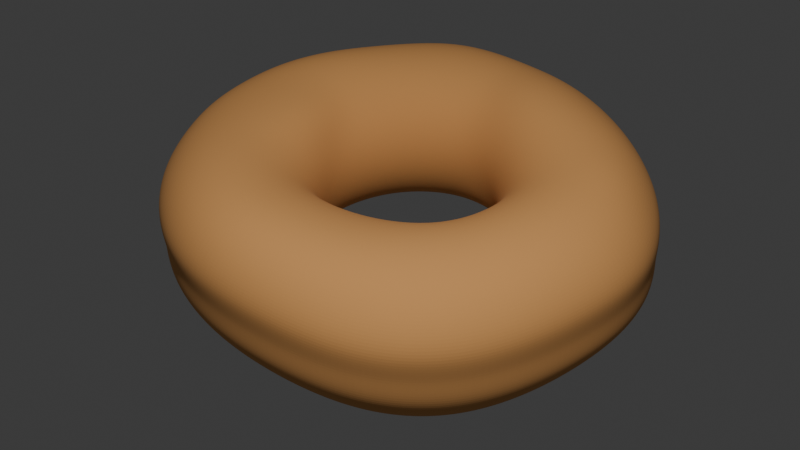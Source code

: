 # Source: beginning_of_the_obligatory_donut.blend  (saved by Blender 4.2.66; exported with 4.5.12 LTS)
import bpy
from mathutils import Matrix  # noqa: F401  (used for matrix-valued properties, if any)

bpy.ops.wm.read_factory_settings(use_empty=True)
scene = bpy.context.scene
scene.name = 'Scene'

# ---- collections
col_collection = bpy.data.collections.new('Collection'); scene.collection.children.link(col_collection)

# ---- materials (node trees are filled in below, after node groups)
mat_material_001 = bpy.data.materials.new('Material.001')
mat_material_001.preview_render_type = 'CLOTH'

# ---- material node trees
mat_material_001.use_nodes = True; mat_material_001.node_tree.nodes.clear()
_N = mat_material_001.node_tree.nodes; _L = mat_material_001.node_tree.links
n0 = _N.new('ShaderNodeBsdfPrincipled'); n0.name = 'Principled BSDF'; n0.location = (10, 300)
n0.inputs[0].default_value = (0.8015, 0.3848, 0.1234, 1.0)
n0.inputs[2].default_value = 1.0
n1 = _N.new('ShaderNodeOutputMaterial'); n1.name = 'Material Output'; n1.location = (300, 300)
_L.new(n0.outputs[0], n1.inputs[0])
n1.is_active_output = True

# ---- world
world_world = bpy.data.worlds.new('World'); scene.world = world_world
world_world.use_nodes = True; world_world.node_tree.nodes.clear()
_N = world_world.node_tree.nodes; _L = world_world.node_tree.links
n0 = _N.new('ShaderNodeOutputWorld'); n0.name = 'World Output'; n0.location = (300, 300)
n1 = _N.new('ShaderNodeBackground'); n1.name = 'Background'; n1.location = (10, 300)
n1.inputs[0].default_value = (0.05088, 0.05088, 0.05088, 1.0)
_L.new(n1.outputs[0], n0.inputs[0])
n0.is_active_output = True
world_world.color = (0.05088, 0.05088, 0.05088)
world_world.sun_shadow_jitter_overblur = 0.0

# ---- cameras
cam_camera = bpy.data.cameras.new('Camera')
cam_camera.clip_end = 100.0
cam_camera.ortho_scale = 7.314

# ---- lights
light_light = bpy.data.lights.new('Light', 'POINT')
light_light.energy = 1000.0
light_light.shadow_soft_size = 0.1

# ---- meshes
me_torus = bpy.data.meshes.new('Torus')
me_torus.from_pydata([(1.538, 0.03098, -0.05491), (1.571, 0.03085, 0.107), (1.504, 0.03009, 0.2517), (1.391, 0.02884, 0.3671), (1.244, 0.02664, 0.444), (1.072, 0.02367, 0.4724), (0.8701, 0.01749, 0.44), (0.6863, 0.01357, 0.358), (0.5576, 0.0079, 0.2433), (0.4934, 0.001873, 0.1053), (0.4881, -0.0001222, -0.0504), (0.5287, 0.004192, -0.2151), (0.6012, 0.0135, -0.3747), (0.7038, 0.02434, -0.5108), (0.8479, 0.03429, -0.6007), (1.011, 0.04191, -0.6335), (1.178, 0.04541, -0.6044), (1.332, 0.04438, -0.5176), (1.459, 0.04027, -0.3855), (1.546, 0.03562, -0.2258), (1.513, 0.3611, -0.06877), (1.548, 0.3663, 0.09304), (1.483, 0.3505, 0.2387), (1.368, 0.3249, 0.3562), (1.218, 0.2911, 0.4355), (1.049, 0.2521, 0.4687), (0.8706, 0.2115, 0.4489), (0.6928, 0.173, 0.3728), (0.5631, 0.1433, 0.2584), (0.4943, 0.1228, 0.1178), (0.4816, 0.1158, -0.04127), (0.5121, 0.125, -0.2096), (0.5732, 0.149, -0.3731), (0.6775, 0.1836, -0.5099), (0.8196, 0.2259, -0.6033), (0.9814, 0.2703, -0.6412), (1.147, 0.31, -0.6165), (1.301, 0.3404, -0.532), (1.429, 0.3603, -0.4004), (1.518, 0.3707, -0.2404), (1.393, 0.6766, -0.06715), (1.424, 0.6866, 0.09449), (1.364, 0.6557, 0.2412), (1.259, 0.6068, 0.359), (1.121, 0.5436, 0.4379), (0.9661, 0.4717, 0.4704), (0.8093, 0.3982, 0.4532), (0.6627, 0.3299, 0.3862), (0.5408, 0.2739, 0.2739), (0.4701, 0.238, 0.1312), (0.4489, 0.2259, -0.03141), (0.4652, 0.2396, -0.2028), (0.5182, 0.2767, -0.3657), (0.6195, 0.3336, -0.4993), (0.7523, 0.4055, -0.5904), (0.9026, 0.4837, -0.6283), (1.056, 0.558, -0.6058), (1.199, 0.6191, -0.5232), (1.317, 0.6634, -0.394), (1.398, 0.6899, -0.2365), (1.197, 0.9585, -0.04609), (1.222, 0.9734, 0.116), (1.169, 0.9292, 0.2613), (1.08, 0.8593, 0.3764), (0.9645, 0.7696, 0.4517), (0.833, 0.6682, 0.4805), (0.6994, 0.5651, 0.4603), (0.5768, 0.4701, 0.393), (0.4768, 0.3929, 0.2839), (0.4115, 0.3418, 0.1416), (0.3846, 0.3247, -0.02321), (0.3925, 0.3419, -0.1951), (0.4437, 0.3907, -0.3533), (0.5325, 0.4666, -0.4811), (0.6493, 0.563, -0.5655), (0.7817, 0.6688, -0.5968), (0.9154, 0.772, -0.5706), (1.037, 0.8617, -0.4905), (1.137, 0.9309, -0.3672), (1.204, 0.9741, -0.2139), (0.9582, 1.196, -0.01695), (0.9752, 1.217, 0.1419), (0.9317, 1.162, 0.283), (0.8611, 1.074, 0.394), (0.7697, 0.9609, 0.4657), (0.6658, 0.8329, 0.4919), (0.5596, 0.7032, 0.47), (0.4612, 0.5848, 0.401), (0.3799, 0.4901, 0.2897), (0.3238, 0.4286, 0.1458), (0.2991, 0.4065, -0.01767), (0.3077, 0.4264, -0.1859), (0.3504, 0.4856, -0.3397), (0.4236, 0.5781, -0.4623), (0.5202, 0.6947, -0.5405), (0.6297, 0.8232, -0.5663), (0.7399, 0.9505, -0.5372), (0.839, 1.064, -0.4554), (0.9171, 1.153, -0.3315), (0.9678, 1.211, -0.1803), (0.7029, 1.383, -0.005964), (0.713, 1.409, 0.1495), (0.6785, 1.344, 0.29), (0.6246, 1.238, 0.4022), (0.5564, 1.104, 0.4751), (0.4799, 0.9552, 0.5012), (0.402, 0.8062, 0.4776), (0.3295, 0.6717, 0.4059), (0.269, 0.5642, 0.2929), (0.2263, 0.4941, 0.1488), (0.2058, 0.4687, -0.01377), (0.2106, 0.4902, -0.1785), (0.2411, 0.5568, -0.3286), (0.2954, 0.6619, -0.4477), (0.3682, 0.7943, -0.5226), (0.4515, 0.9407, -0.5449), (0.5359, 1.087, -0.5125), (0.6122, 1.219, -0.4305), (0.6723, 1.326, -0.3094), (0.7107, 1.397, -0.163), (0.4189, 1.494, -0.003471), (0.4247, 1.518, 0.1543), (0.4023, 1.445, 0.2975), (0.3637, 1.324, 0.4159), (0.3233, 1.182, 0.4871), (0.281, 1.029, 0.5075), (0.2327, 0.8692, 0.4825), (0.1872, 0.7256, 0.4094), (0.1483, 0.6111, 0.295), (0.1194, 0.5363, 0.1503), (0.1039, 0.508, -0.01046), (0.1041, 0.5302, -0.173), (0.121, 0.6011, -0.3206), (0.1538, 0.7135, -0.437), (0.1993, 0.8559, -0.5096), (0.2526, 1.014, -0.5309), (0.3073, 1.172, -0.4997), (0.3574, 1.317, -0.4216), (0.3971, 1.434, -0.3057), (0.4225, 1.512, -0.1617), (0.1129, 1.521, 0.001132), (0.1117, 1.54, 0.1639), (0.08839, 1.445, 0.3244), (0.06648, 1.315, 0.45), (0.06516, 1.185, 0.5104), (0.06675, 1.045, 0.5175), (0.05322, 0.8832, 0.4903), (0.03713, 0.7358, 0.4168), (0.02149, 0.6222, 0.3003), (0.007607, 0.5508, 0.1531), (-0.002723, 0.5234, -0.008271), (-0.008674, 0.5457, -0.1684), (-0.004442, 0.6179, -0.3155), (0.005502, 0.7327, -0.431), (0.02187, 0.8788, -0.5043), (0.04254, 1.042, -0.5283), (0.0646, 1.205, -0.5004), (0.08507, 1.352, -0.4237), (0.1014, 1.469, -0.3062), (0.112, 1.543, -0.1596), (-0.201, 1.474, 0.009013), (-0.2037, 1.494, 0.1709), (-0.198, 1.418, 0.3184), (-0.1875, 1.303, 0.4345), (-0.1669, 1.164, 0.5038), (-0.1463, 1.003, 0.5286), (-0.1282, 0.8412, 0.5042), (-0.1139, 0.7013, 0.4288), (-0.1056, 0.5973, 0.3093), (-0.1042, 0.5347, 0.1589), (-0.115, 0.513, -0.0006457), (-0.1296, 0.5349, -0.1578), (-0.1344, 0.6068, -0.3091), (-0.1429, 0.72, -0.4284), (-0.1564, 0.8625, -0.5022), (-0.1694, 1.02, -0.5263), (-0.1815, 1.177, -0.4979), (-0.192, 1.318, -0.4203), (-0.2005, 1.428, -0.3014), (-0.2061, 1.498, -0.1533), (-0.5046, 1.363, 0.02212), (-0.5117, 1.381, 0.1847), (-0.4884, 1.314, 0.3284), (-0.4522, 1.204, 0.4432), (-0.4063, 1.059, 0.5195), (-0.3551, 0.9029, 0.547), (-0.3039, 0.757, 0.52), (-0.2597, 0.6345, 0.4412), (-0.228, 0.5456, 0.3184), (-0.2123, 0.494, 0.1658), (-0.2252, 0.4779, 0.01015), (-0.2486, 0.4996, -0.1443), (-0.2638, 0.5677, -0.2977), (-0.2859, 0.6748, -0.4229), (-0.3276, 0.8072, -0.4964), (-0.3735, 0.953, -0.5196), (-0.419, 1.097, -0.49), (-0.4603, 1.225, -0.4108), (-0.4934, 1.324, -0.2904), (-0.5141, 1.387, -0.1408), (-0.7851, 1.216, 0.03124), (-0.7989, 1.237, 0.1897), (-0.7652, 1.164, 0.3355), (-0.7092, 1.042, 0.4577), (-0.6352, 0.8961, 0.5394), (-0.5517, 0.7562, 0.5665), (-0.4685, 0.6384, 0.5349), (-0.3953, 0.5475, 0.4495), (-0.341, 0.4773, 0.324), (-0.312, 0.436, 0.171), (-0.3236, 0.4246, 0.01671), (-0.354, 0.4452, -0.1361), (-0.3808, 0.5067, -0.2898), (-0.4199, 0.6028, -0.4159), (-0.4855, 0.7202, -0.4883), (-0.5607, 0.8484, -0.509), (-0.6373, 0.9747, -0.4777), (-0.7066, 1.087, -0.3974), (-0.7611, 1.175, -0.2762), (-0.7964, 1.232, -0.1276), (-1.029, 1.04, 0.03317), (-1.049, 1.057, 0.1893), (-1.006, 0.9886, 0.3349), (-0.9318, 0.8713, 0.4594), (-0.8342, 0.7377, 0.5425), (-0.7236, 0.6202, 0.5681), (-0.613, 0.5256, 0.5352), (-0.5152, 0.4539, 0.4496), (-0.4411, 0.3994, 0.3241), (-0.3993, 0.3666, 0.1711), (-0.4039, 0.3583, 0.01527), (-0.4361, 0.3763, -0.1388), (-0.4766, 0.429, -0.2902), (-0.5375, 0.5106, -0.4123), (-0.628, 0.6097, -0.4817), (-0.7292, 0.7171, -0.5002), (-0.8354, 0.8335, -0.4728), (-0.9287, 0.9324, -0.3947), (-0.9954, 0.999, -0.2695), (-1.042, 1.047, -0.121), (-1.223, 0.8139, 0.03487), (-1.244, 0.8327, 0.1885), (-1.19, 0.7858, 0.3293), (-1.102, 0.7037, 0.4457), (-0.9884, 0.6022, 0.5238), (-0.8593, 0.5048, 0.5505), (-0.7296, 0.4237, 0.5214), (-0.614, 0.3614, 0.4404), (-0.5253, 0.3141, 0.3189), (-0.4724, 0.2877, 0.168), (-0.4659, 0.2811, 0.008561), (-0.4973, 0.2954, -0.1477), (-0.5515, 0.3378, -0.296), (-0.6369, 0.4017, -0.4109), (-0.7487, 0.4787, -0.4786), (-0.8763, 0.5724, -0.502), (-1.011, 0.6773, -0.4848), (-1.115, 0.7447, -0.4122), (-1.18, 0.7778, -0.2826), (-1.234, 0.814, -0.1222), (-1.371, 0.5579, 0.02767), (-1.393, 0.5662, 0.1849), (-1.334, 0.5369, 0.3266), (-1.237, 0.4906, 0.4394), (-1.111, 0.4309, 0.5114), (-0.9662, 0.3672, 0.5342), (-0.8189, 0.3075, 0.5053), (-0.6878, 0.2568, 0.4282), (-0.5888, 0.2191, 0.3111), (-0.5279, 0.1988, 0.1636), (-0.5125, 0.1927, 0.002433), (-0.5427, 0.2038, -0.1562), (-0.61, 0.2334, -0.3003), (-0.7132, 0.2771, -0.4113), (-0.8409, 0.3302, -0.4794), (-0.9796, 0.3883, -0.4983), (-1.123, 0.4587, -0.4738), (-1.248, 0.5171, -0.3993), (-1.337, 0.5459, -0.2755), (-1.394, 0.5659, -0.128), (-1.483, 0.28, 0.01779), (-1.516, 0.2743, 0.1845), (-1.457, 0.2504, 0.3345), (-1.354, 0.2226, 0.4507), (-1.213, 0.1956, 0.5198), (-1.046, 0.1706, 0.5378), (-0.8768, 0.1478, 0.5045), (-0.7303, 0.1264, 0.424), (-0.6234, 0.1085, 0.3046), (-0.5608, 0.09627, 0.1592), (-0.5431, 0.09322, -0.0004253), (-0.574, 0.101, -0.1596), (-0.6492, 0.118, -0.3021), (-0.7614, 0.1412, -0.4136), (-0.8996, 0.1691, -0.4832), (-1.05, 0.1996, -0.5045), (-1.198, 0.2298, -0.476), (-1.33, 0.2571, -0.4013), (-1.433, 0.2789, -0.2879), (-1.5, 0.291, -0.1446), (-1.533, -0.01663, 0.01081), (-1.569, -0.03175, 0.1828), (-1.51, -0.04551, 0.3373), (-1.404, -0.05228, 0.4553), (-1.25, -0.04919, 0.5243), (-1.067, -0.04082, 0.5416), (-0.8855, -0.03157, 0.5064), (-0.7349, -0.02318, 0.4225), (-0.6281, -0.01784, 0.3012), (-0.5678, -0.01578, 0.1554), (-0.5505, -0.0133, -0.003524), (-0.5824, -0.009575, -0.162), (-0.6607, -0.005351, -0.3045), (-0.7776, -0.00216, -0.4167), (-0.9213, -0.000516, -0.488), (-1.078, 0.0004192, -0.5122), (-1.233, 0.001141, -0.4875), (-1.369, 0.003253, -0.4251), (-1.473, 0.004636, -0.3234), (-1.547, -0.0039, -0.1626), (-1.494, -0.3076, -0.01241), (-1.523, -0.3291, 0.1683), (-1.457, -0.3323, 0.3261), (-1.347, -0.3224, 0.4493), (-1.193, -0.2973, 0.5241), (-1.016, -0.2594, 0.5423), (-0.8438, -0.2158, 0.5041), (-0.705, -0.1757, 0.4168), (-0.6064, -0.1481, 0.2961), (-0.5497, -0.1313, 0.1516), (-0.5336, -0.1233, -0.006403), (-0.5651, -0.1239, -0.1643), (-0.6427, -0.1334, -0.3065), (-0.759, -0.1513, -0.4191), (-0.9027, -0.176, -0.4918), (-1.06, -0.2046, -0.5185), (-1.21, -0.2322, -0.5088), (-1.312, -0.2603, -0.4686), (-1.411, -0.2783, -0.3949), (-1.503, -0.2868, -0.26), (-1.375, -0.6134, -0.000775), (-1.383, -0.6437, 0.1735), (-1.31, -0.6376, 0.3329), (-1.203, -0.6079, 0.4556), (-1.068, -0.5542, 0.5275), (-0.9173, -0.482, 0.5419), (-0.7706, -0.403, 0.5006), (-0.6493, -0.3308, 0.4123), (-0.5622, -0.2781, 0.2916), (-0.5087, -0.246, 0.148), (-0.4926, -0.2323, -0.008965), (-0.522, -0.2372, -0.1665), (-0.5952, -0.2609, -0.3083), (-0.7051, -0.3008, -0.4207), (-0.8407, -0.3525, -0.4941), (-0.9875, -0.4109, -0.521), (-1.131, -0.4709, -0.4977), (-1.255, -0.5253, -0.4338), (-1.35, -0.5699, -0.329), (-1.408, -0.6072, -0.1701), (-1.195, -0.916, 0.01319), (-1.191, -0.9622, 0.1913), (-1.111, -0.9543, 0.3517), (-1.008, -0.9085, 0.4721), (-0.8975, -0.821, 0.5356), (-0.7855, -0.7053, 0.5413), (-0.6768, -0.5817, 0.4956), (-0.5777, -0.4752, 0.4078), (-0.4966, -0.4005, 0.2883), (-0.4441, -0.3551, 0.1461), (-0.4291, -0.3353, -0.0114), (-0.4549, -0.3441, -0.1691), (-0.5193, -0.3807, -0.3111), (-0.616, -0.4413, -0.4235), (-0.735, -0.5201, -0.4952), (-0.8636, -0.6093, -0.5194), (-0.9886, -0.7003, -0.4941), (-1.098, -0.784, -0.4217), (-1.181, -0.853, -0.3083), (-1.228, -0.9076, -0.1587), (-0.9557, -1.182, 0.009197), (-0.9395, -1.242, 0.1835), (-0.8667, -1.228, 0.3402), (-0.7812, -1.163, 0.4591), (-0.6996, -1.044, 0.5226), (-0.6253, -0.8824, 0.5288), (-0.5528, -0.7164, 0.4847), (-0.4822, -0.5863, 0.397), (-0.4126, -0.4977, 0.2814), (-0.3605, -0.4477, 0.1433), (-0.3453, -0.4261, -0.01346), (-0.3662, -0.4381, -0.1718), (-0.4183, -0.4862, -0.3141), (-0.4964, -0.5658, -0.426), (-0.5924, -0.6692, -0.4964), (-0.6965, -0.7862, -0.5187), (-0.798, -0.9052, -0.491), (-0.8871, -1.014, -0.4167), (-0.9554, -1.103, -0.3036), (-0.9923, -1.168, -0.159), (-0.6832, -1.391, -0.001509), (-0.6668, -1.448, 0.161), (-0.6078, -1.418, 0.3101), (-0.5444, -1.334, 0.4257), (-0.4934, -1.181, 0.4929), (-0.4444, -0.9689, 0.5153), (-0.3962, -0.7746, 0.4839), (-0.3522, -0.6452, 0.3976), (-0.3075, -0.567, 0.2765), (-0.2639, -0.5171, 0.1384), (-0.2464, -0.4978, -0.01609), (-0.261, -0.5134, -0.1745), (-0.2984, -0.5709, -0.3172), (-0.3541, -0.666, -0.4298), (-0.4216, -0.7909, -0.5019), (-0.4954, -0.9318, -0.5252), (-0.5694, -1.073, -0.4968), (-0.6365, -1.201, -0.4199), (-0.6885, -1.305, -0.3041), (-0.7122, -1.385, -0.1606), (-0.399, -1.525, -0.009655), (-0.3861, -1.574, 0.1501), (-0.3482, -1.527, 0.294), (-0.3109, -1.426, 0.4052), (-0.2841, -1.255, 0.4737), (-0.2567, -1.025, 0.5042), (-0.2261, -0.815, 0.4843), (-0.2046, -0.6843, 0.401), (-0.183, -0.6106, 0.2756), (-0.1542, -0.5647, 0.1342), (-0.1372, -0.5462, -0.0189), (-0.1456, -0.5651, -0.1775), (-0.1667, -0.6293, -0.3211), (-0.196, -0.7383, -0.4376), (-0.2308, -0.8814, -0.5147), (-0.27, -1.042, -0.543), (-0.3128, -1.201, -0.5173), (-0.3564, -1.341, -0.4395), (-0.3941, -1.451, -0.3194), (-0.4156, -1.527, -0.171), (-0.1017, -1.58, -0.01955), (-0.0985, -1.616, 0.1383), (-0.0852, -1.556, 0.281), (-0.07197, -1.446, 0.393), (-0.06566, -1.281, 0.4615), (-0.05534, -1.067, 0.4917), (-0.04547, -0.8658, 0.4729), (-0.04437, -0.7259, 0.395), (-0.04195, -0.6417, 0.2731), (-0.02641, -0.5882, 0.1336), (-0.01738, -0.57, -0.01983), (-0.02461, -0.5907, -0.1798), (-0.03066, -0.6583, -0.3253), (-0.03443, -0.7735, -0.4445), (-0.03842, -0.9247, -0.5253), (-0.04471, -1.094, -0.5577), (-0.05525, -1.263, -0.5349), (-0.07122, -1.409, -0.4566), (-0.08818, -1.523, -0.3336), (-0.1007, -1.598, -0.1822), (0.2082, -1.569, -0.02328), (0.2162, -1.601, 0.1348), (0.2154, -1.534, 0.2779), (0.2117, -1.421, 0.3918), (0.1986, -1.269, 0.4626), (0.1765, -1.089, 0.4851), (0.1543, -0.9069, 0.462), (0.128, -0.7573, 0.3875), (0.1085, -0.6522, 0.2719), (0.1063, -0.5874, 0.1346), (0.1067, -0.5662, -0.0196), (0.09997, -0.5882, -0.1813), (0.1015, -0.6547, -0.3293), (0.1203, -0.7669, -0.4478), (0.1436, -0.9145, -0.5275), (0.1678, -1.08, -0.5588), (0.188, -1.245, -0.5349), (0.2013, -1.392, -0.457), (0.2084, -1.507, -0.3352), (0.2119, -1.584, -0.1851), (0.5198, -1.48, -0.02139), (0.54, -1.508, 0.1387), (0.5319, -1.444, 0.2835), (0.5109, -1.337, 0.3984), (0.4768, -1.201, 0.4724), (0.4292, -1.046, 0.4975), (0.3693, -0.8868, 0.4698), (0.2988, -0.7397, 0.3893), (0.2448, -0.6286, 0.2713), (0.2203, -0.5617, 0.1312), (0.2165, -0.5367, -0.0245), (0.221, -0.5565, -0.1851), (0.2309, -0.6206, -0.335), (0.2655, -0.7224, -0.4526), (0.3141, -0.8575, -0.5273), (0.3661, -1.01, -0.5521), (0.4155, -1.164, -0.5248), (0.4582, -1.303, -0.4479), (0.4929, -1.416, -0.3293), (0.5196, -1.493, -0.1829), (0.8144, -1.324, -0.01324), (0.8453, -1.348, 0.1482), (0.8287, -1.289, 0.2935), (0.7893, -1.193, 0.4084), (0.728, -1.072, 0.4817), (0.648, -0.9367, 0.506), (0.5477, -0.7985, 0.4745), (0.4323, -0.6707, 0.386), (0.3488, -0.5706, 0.2638), (0.3079, -0.5073, 0.1207), (0.3047, -0.4841, -0.0342), (0.3239, -0.5016, -0.1922), (0.3514, -0.5586, -0.3415), (0.3996, -0.6486, -0.4613), (0.4732, -0.7663, -0.5343), (0.5529, -0.9015, -0.555), (0.6322, -1.04, -0.5226), (0.7052, -1.167, -0.442), (0.7667, -1.27, -0.3227), (0.8125, -1.338, -0.1757), (1.064, -1.116, -0.003802), (1.102, -1.135, 0.1578), (1.076, -1.083, 0.3025), (1.019, -1.003, 0.4166), (0.9328, -0.9009, 0.4888), (0.8205, -0.7878, 0.5105), (0.6691, -0.6714, 0.4679), (0.5227, -0.5646, 0.3741), (0.4203, -0.4824, 0.2499), (0.3726, -0.4308, 0.108), (0.3723, -0.4122, -0.04478), (0.403, -0.4269, -0.2009), (0.4512, -0.4739, -0.3482), (0.5151, -0.549, -0.4701), (0.6102, -0.6466, -0.545), (0.717, -0.7594, -0.5657), (0.8227, -0.8764, -0.5312), (0.92, -0.9844, -0.4464), (1.002, -1.072, -0.3211), (1.063, -1.129, -0.1684), (1.251, -0.8695, -0.004748), (1.289, -0.8831, 0.1595), (1.251, -0.8423, 0.3046), (1.177, -0.7787, 0.4179), (1.072, -0.6992, 0.4894), (0.9294, -0.6114, 0.5062), (0.7468, -0.5201, 0.457), (0.5828, -0.4378, 0.3609), (0.4691, -0.3763, 0.2373), (0.4192, -0.3384, 0.09806), (0.4218, -0.3251, -0.05258), (0.4605, -0.3364, -0.2078), (0.5238, -0.3712, -0.3553), (0.6051, -0.428, -0.4781), (0.7167, -0.5025, -0.5551), (0.8452, -0.5892, -0.5771), (0.9733, -0.6795, -0.5429), (1.089, -0.7644, -0.4569), (1.185, -0.8336, -0.3289), (1.253, -0.879, -0.1729), (1.38, -0.5951, -0.01566), (1.416, -0.6028, 0.1476), (1.368, -0.5729, 0.2925), (1.282, -0.5274, 0.4059), (1.162, -0.4715, 0.477), (0.9991, -0.4119, 0.4919), (0.8004, -0.3503, 0.4432), (0.6263, -0.2956, 0.3501), (0.5053, -0.2565, 0.2297), (0.4533, -0.2339, 0.09423), (0.4561, -0.2262, -0.05566), (0.4996, -0.2323, -0.2136), (0.5722, -0.2527, -0.3642), (0.6668, -0.2875, -0.4902), (0.7923, -0.336, -0.5706), (0.9371, -0.3954, -0.5932), (1.081, -0.4594, -0.5568), (1.211, -0.5202, -0.468), (1.316, -0.5695, -0.3392), (1.388, -0.6017, -0.1836), (1.479, -0.293, -0.03442), (1.512, -0.2962, 0.1263), (1.454, -0.2805, 0.2703), (1.355, -0.2568, 0.3847), (1.221, -0.228, 0.4587), (1.049, -0.1993, 0.4786), (0.8418, -0.1703, 0.4359), (0.6613, -0.144, 0.3488), (0.5363, -0.1269, 0.2325), (0.4783, -0.1188, 0.09687), (0.4782, -0.1161, -0.0554), (0.522, -0.1173, -0.2164), (0.5988, -0.1231, -0.3713), (0.7001, -0.135, -0.5025), (0.8371, -0.1554, -0.5878), (0.9937, -0.183, -0.6149), (1.151, -0.2152, -0.5803), (1.295, -0.2478, -0.4906), (1.412, -0.2756, -0.3592), (1.491, -0.2944, -0.2022)], [], [(0, 20, 21, 1), (1, 21, 22, 2), (2, 22, 23, 3), (3, 23, 24, 4), (4, 24, 25, 5), (5, 25, 26, 6), (6, 26, 27, 7), (7, 27, 28, 8), (8, 28, 29, 9), (9, 29, 30, 10), (10, 30, 31, 11), (11, 31, 32, 12), (12, 32, 33, 13), (13, 33, 34, 14), (14, 34, 35, 15), (15, 35, 36, 16), (16, 36, 37, 17), (17, 37, 38, 18), (18, 38, 39, 19), (19, 39, 20, 0), (20, 40, 41, 21), (21, 41, 42, 22), (22, 42, 43, 23), (23, 43, 44, 24), (24, 44, 45, 25), (25, 45, 46, 26), (26, 46, 47, 27), (27, 47, 48, 28), (28, 48, 49, 29), (29, 49, 50, 30), (30, 50, 51, 31), (31, 51, 52, 32), (32, 52, 53, 33), (33, 53, 54, 34), (34, 54, 55, 35), (35, 55, 56, 36), (36, 56, 57, 37), (37, 57, 58, 38), (38, 58, 59, 39), (39, 59, 40, 20), (40, 60, 61, 41), (41, 61, 62, 42), (42, 62, 63, 43), (43, 63, 64, 44), (44, 64, 65, 45), (45, 65, 66, 46), (46, 66, 67, 47), (47, 67, 68, 48), (48, 68, 69, 49), (49, 69, 70, 50), (50, 70, 71, 51), (51, 71, 72, 52), (52, 72, 73, 53), (53, 73, 74, 54), (54, 74, 75, 55), (55, 75, 76, 56), (56, 76, 77, 57), (57, 77, 78, 58), (58, 78, 79, 59), (59, 79, 60, 40), (60, 80, 81, 61), (61, 81, 82, 62), (62, 82, 83, 63), (63, 83, 84, 64), (64, 84, 85, 65), (65, 85, 86, 66), (66, 86, 87, 67), (67, 87, 88, 68), (68, 88, 89, 69), (69, 89, 90, 70), (70, 90, 91, 71), (71, 91, 92, 72), (72, 92, 93, 73), (73, 93, 94, 74), (74, 94, 95, 75), (75, 95, 96, 76), (76, 96, 97, 77), (77, 97, 98, 78), (78, 98, 99, 79), (79, 99, 80, 60), (80, 100, 101, 81), (81, 101, 102, 82), (82, 102, 103, 83), (83, 103, 104, 84), (84, 104, 105, 85), (85, 105, 106, 86), (86, 106, 107, 87), (87, 107, 108, 88), (88, 108, 109, 89), (89, 109, 110, 90), (90, 110, 111, 91), (91, 111, 112, 92), (92, 112, 113, 93), (93, 113, 114, 94), (94, 114, 115, 95), (95, 115, 116, 96), (96, 116, 117, 97), (97, 117, 118, 98), (98, 118, 119, 99), (99, 119, 100, 80), (100, 120, 121, 101), (101, 121, 122, 102), (102, 122, 123, 103), (103, 123, 124, 104), (104, 124, 125, 105), (105, 125, 126, 106), (106, 126, 127, 107), (107, 127, 128, 108), (108, 128, 129, 109), (109, 129, 130, 110), (110, 130, 131, 111), (111, 131, 132, 112), (112, 132, 133, 113), (113, 133, 134, 114), (114, 134, 135, 115), (115, 135, 136, 116), (116, 136, 137, 117), (117, 137, 138, 118), (118, 138, 139, 119), (119, 139, 120, 100), (120, 140, 141, 121), (121, 141, 142, 122), (122, 142, 143, 123), (123, 143, 144, 124), (124, 144, 145, 125), (125, 145, 146, 126), (126, 146, 147, 127), (127, 147, 148, 128), (128, 148, 149, 129), (129, 149, 150, 130), (130, 150, 151, 131), (131, 151, 152, 132), (132, 152, 153, 133), (133, 153, 154, 134), (134, 154, 155, 135), (135, 155, 156, 136), (136, 156, 157, 137), (137, 157, 158, 138), (138, 158, 159, 139), (139, 159, 140, 120), (140, 160, 161, 141), (141, 161, 162, 142), (142, 162, 163, 143), (143, 163, 164, 144), (144, 164, 165, 145), (145, 165, 166, 146), (146, 166, 167, 147), (147, 167, 168, 148), (148, 168, 169, 149), (149, 169, 170, 150), (150, 170, 171, 151), (151, 171, 172, 152), (152, 172, 173, 153), (153, 173, 174, 154), (154, 174, 175, 155), (155, 175, 176, 156), (156, 176, 177, 157), (157, 177, 178, 158), (158, 178, 179, 159), (159, 179, 160, 140), (160, 180, 181, 161), (161, 181, 182, 162), (162, 182, 183, 163), (163, 183, 184, 164), (164, 184, 185, 165), (165, 185, 186, 166), (166, 186, 187, 167), (167, 187, 188, 168), (168, 188, 189, 169), (169, 189, 190, 170), (170, 190, 191, 171), (171, 191, 192, 172), (172, 192, 193, 173), (173, 193, 194, 174), (174, 194, 195, 175), (175, 195, 196, 176), (176, 196, 197, 177), (177, 197, 198, 178), (178, 198, 199, 179), (179, 199, 180, 160), (180, 200, 201, 181), (181, 201, 202, 182), (182, 202, 203, 183), (183, 203, 204, 184), (184, 204, 205, 185), (185, 205, 206, 186), (186, 206, 207, 187), (187, 207, 208, 188), (188, 208, 209, 189), (189, 209, 210, 190), (190, 210, 211, 191), (191, 211, 212, 192), (192, 212, 213, 193), (193, 213, 214, 194), (194, 214, 215, 195), (195, 215, 216, 196), (196, 216, 217, 197), (197, 217, 218, 198), (198, 218, 219, 199), (199, 219, 200, 180), (200, 220, 221, 201), (201, 221, 222, 202), (202, 222, 223, 203), (203, 223, 224, 204), (204, 224, 225, 205), (205, 225, 226, 206), (206, 226, 227, 207), (207, 227, 228, 208), (208, 228, 229, 209), (209, 229, 230, 210), (210, 230, 231, 211), (211, 231, 232, 212), (212, 232, 233, 213), (213, 233, 234, 214), (214, 234, 235, 215), (215, 235, 236, 216), (216, 236, 237, 217), (217, 237, 238, 218), (218, 238, 239, 219), (219, 239, 220, 200), (220, 240, 241, 221), (221, 241, 242, 222), (222, 242, 243, 223), (223, 243, 244, 224), (224, 244, 245, 225), (225, 245, 246, 226), (226, 246, 247, 227), (227, 247, 248, 228), (228, 248, 249, 229), (229, 249, 250, 230), (230, 250, 251, 231), (231, 251, 252, 232), (232, 252, 253, 233), (233, 253, 254, 234), (234, 254, 255, 235), (235, 255, 256, 236), (236, 256, 257, 237), (237, 257, 258, 238), (238, 258, 259, 239), (239, 259, 240, 220), (240, 260, 261, 241), (241, 261, 262, 242), (242, 262, 263, 243), (243, 263, 264, 244), (244, 264, 265, 245), (245, 265, 266, 246), (246, 266, 267, 247), (247, 267, 268, 248), (248, 268, 269, 249), (249, 269, 270, 250), (250, 270, 271, 251), (251, 271, 272, 252), (252, 272, 273, 253), (253, 273, 274, 254), (254, 274, 275, 255), (255, 275, 276, 256), (256, 276, 277, 257), (257, 277, 278, 258), (258, 278, 279, 259), (259, 279, 260, 240), (260, 280, 281, 261), (261, 281, 282, 262), (262, 282, 283, 263), (263, 283, 284, 264), (264, 284, 285, 265), (265, 285, 286, 266), (266, 286, 287, 267), (267, 287, 288, 268), (268, 288, 289, 269), (269, 289, 290, 270), (270, 290, 291, 271), (271, 291, 292, 272), (272, 292, 293, 273), (273, 293, 294, 274), (274, 294, 295, 275), (275, 295, 296, 276), (276, 296, 297, 277), (277, 297, 298, 278), (278, 298, 299, 279), (279, 299, 280, 260), (280, 300, 301, 281), (281, 301, 302, 282), (282, 302, 303, 283), (283, 303, 304, 284), (284, 304, 305, 285), (285, 305, 306, 286), (286, 306, 307, 287), (287, 307, 308, 288), (288, 308, 309, 289), (289, 309, 310, 290), (290, 310, 311, 291), (291, 311, 312, 292), (292, 312, 313, 293), (293, 313, 314, 294), (294, 314, 315, 295), (295, 315, 316, 296), (296, 316, 317, 297), (297, 317, 318, 298), (298, 318, 319, 299), (299, 319, 300, 280), (300, 320, 321, 301), (301, 321, 322, 302), (302, 322, 323, 303), (303, 323, 324, 304), (304, 324, 325, 305), (305, 325, 326, 306), (306, 326, 327, 307), (307, 327, 328, 308), (308, 328, 329, 309), (309, 329, 330, 310), (310, 330, 331, 311), (311, 331, 332, 312), (312, 332, 333, 313), (313, 333, 334, 314), (314, 334, 335, 315), (315, 335, 336, 316), (316, 336, 337, 317), (317, 337, 338, 318), (318, 338, 339, 319), (319, 339, 320, 300), (320, 340, 341, 321), (321, 341, 342, 322), (322, 342, 343, 323), (323, 343, 344, 324), (324, 344, 345, 325), (325, 345, 346, 326), (326, 346, 347, 327), (327, 347, 348, 328), (328, 348, 349, 329), (329, 349, 350, 330), (330, 350, 351, 331), (331, 351, 352, 332), (332, 352, 353, 333), (333, 353, 354, 334), (334, 354, 355, 335), (335, 355, 356, 336), (336, 356, 357, 337), (337, 357, 358, 338), (338, 358, 359, 339), (339, 359, 340, 320), (340, 360, 361, 341), (341, 361, 362, 342), (342, 362, 363, 343), (343, 363, 364, 344), (344, 364, 365, 345), (345, 365, 366, 346), (346, 366, 367, 347), (347, 367, 368, 348), (348, 368, 369, 349), (349, 369, 370, 350), (350, 370, 371, 351), (351, 371, 372, 352), (352, 372, 373, 353), (353, 373, 374, 354), (354, 374, 375, 355), (355, 375, 376, 356), (356, 376, 377, 357), (357, 377, 378, 358), (358, 378, 379, 359), (359, 379, 360, 340), (360, 380, 381, 361), (361, 381, 382, 362), (362, 382, 383, 363), (363, 383, 384, 364), (364, 384, 385, 365), (365, 385, 386, 366), (366, 386, 387, 367), (367, 387, 388, 368), (368, 388, 389, 369), (369, 389, 390, 370), (370, 390, 391, 371), (371, 391, 392, 372), (372, 392, 393, 373), (373, 393, 394, 374), (374, 394, 395, 375), (375, 395, 396, 376), (376, 396, 397, 377), (377, 397, 398, 378), (378, 398, 399, 379), (379, 399, 380, 360), (380, 400, 401, 381), (381, 401, 402, 382), (382, 402, 403, 383), (383, 403, 404, 384), (384, 404, 405, 385), (385, 405, 406, 386), (386, 406, 407, 387), (387, 407, 408, 388), (388, 408, 409, 389), (389, 409, 410, 390), (390, 410, 411, 391), (391, 411, 412, 392), (392, 412, 413, 393), (393, 413, 414, 394), (394, 414, 415, 395), (395, 415, 416, 396), (396, 416, 417, 397), (397, 417, 418, 398), (398, 418, 419, 399), (399, 419, 400, 380), (400, 420, 421, 401), (401, 421, 422, 402), (402, 422, 423, 403), (403, 423, 424, 404), (404, 424, 425, 405), (405, 425, 426, 406), (406, 426, 427, 407), (407, 427, 428, 408), (408, 428, 429, 409), (409, 429, 430, 410), (410, 430, 431, 411), (411, 431, 432, 412), (412, 432, 433, 413), (413, 433, 434, 414), (414, 434, 435, 415), (415, 435, 436, 416), (416, 436, 437, 417), (417, 437, 438, 418), (418, 438, 439, 419), (419, 439, 420, 400), (420, 440, 441, 421), (421, 441, 442, 422), (422, 442, 443, 423), (423, 443, 444, 424), (424, 444, 445, 425), (425, 445, 446, 426), (426, 446, 447, 427), (427, 447, 448, 428), (428, 448, 449, 429), (429, 449, 450, 430), (430, 450, 451, 431), (431, 451, 452, 432), (432, 452, 453, 433), (433, 453, 454, 434), (434, 454, 455, 435), (435, 455, 456, 436), (436, 456, 457, 437), (437, 457, 458, 438), (438, 458, 459, 439), (439, 459, 440, 420), (440, 460, 461, 441), (441, 461, 462, 442), (442, 462, 463, 443), (443, 463, 464, 444), (444, 464, 465, 445), (445, 465, 466, 446), (446, 466, 467, 447), (447, 467, 468, 448), (448, 468, 469, 449), (449, 469, 470, 450), (450, 470, 471, 451), (451, 471, 472, 452), (452, 472, 473, 453), (453, 473, 474, 454), (454, 474, 475, 455), (455, 475, 476, 456), (456, 476, 477, 457), (457, 477, 478, 458), (458, 478, 479, 459), (459, 479, 460, 440), (460, 480, 481, 461), (461, 481, 482, 462), (462, 482, 483, 463), (463, 483, 484, 464), (464, 484, 485, 465), (465, 485, 486, 466), (466, 486, 487, 467), (467, 487, 488, 468), (468, 488, 489, 469), (469, 489, 490, 470), (470, 490, 491, 471), (471, 491, 492, 472), (472, 492, 493, 473), (473, 493, 494, 474), (474, 494, 495, 475), (475, 495, 496, 476), (476, 496, 497, 477), (477, 497, 498, 478), (478, 498, 499, 479), (479, 499, 480, 460), (480, 500, 501, 481), (481, 501, 502, 482), (482, 502, 503, 483), (483, 503, 504, 484), (484, 504, 505, 485), (485, 505, 506, 486), (486, 506, 507, 487), (487, 507, 508, 488), (488, 508, 509, 489), (489, 509, 510, 490), (490, 510, 511, 491), (491, 511, 512, 492), (492, 512, 513, 493), (493, 513, 514, 494), (494, 514, 515, 495), (495, 515, 516, 496), (496, 516, 517, 497), (497, 517, 518, 498), (498, 518, 519, 499), (499, 519, 500, 480), (500, 520, 521, 501), (501, 521, 522, 502), (502, 522, 523, 503), (503, 523, 524, 504), (504, 524, 525, 505), (505, 525, 526, 506), (506, 526, 527, 507), (507, 527, 528, 508), (508, 528, 529, 509), (509, 529, 530, 510), (510, 530, 531, 511), (511, 531, 532, 512), (512, 532, 533, 513), (513, 533, 534, 514), (514, 534, 535, 515), (515, 535, 536, 516), (516, 536, 537, 517), (517, 537, 538, 518), (518, 538, 539, 519), (519, 539, 520, 500), (520, 540, 541, 521), (521, 541, 542, 522), (522, 542, 543, 523), (523, 543, 544, 524), (524, 544, 545, 525), (525, 545, 546, 526), (526, 546, 547, 527), (527, 547, 548, 528), (528, 548, 549, 529), (529, 549, 550, 530), (530, 550, 551, 531), (531, 551, 552, 532), (532, 552, 553, 533), (533, 553, 554, 534), (534, 554, 555, 535), (535, 555, 556, 536), (536, 556, 557, 537), (537, 557, 558, 538), (538, 558, 559, 539), (539, 559, 540, 520), (540, 560, 561, 541), (541, 561, 562, 542), (542, 562, 563, 543), (543, 563, 564, 544), (544, 564, 565, 545), (545, 565, 566, 546), (546, 566, 567, 547), (547, 567, 568, 548), (548, 568, 569, 549), (549, 569, 570, 550), (550, 570, 571, 551), (551, 571, 572, 552), (552, 572, 573, 553), (553, 573, 574, 554), (554, 574, 575, 555), (555, 575, 576, 556), (556, 576, 577, 557), (557, 577, 578, 558), (558, 578, 579, 559), (559, 579, 560, 540), (560, 580, 581, 561), (561, 581, 582, 562), (562, 582, 583, 563), (563, 583, 584, 564), (564, 584, 585, 565), (565, 585, 586, 566), (566, 586, 587, 567), (567, 587, 588, 568), (568, 588, 589, 569), (569, 589, 590, 570), (570, 590, 591, 571), (571, 591, 592, 572), (572, 592, 593, 573), (573, 593, 594, 574), (574, 594, 595, 575), (575, 595, 596, 576), (576, 596, 597, 577), (577, 597, 598, 578), (578, 598, 599, 579), (579, 599, 580, 560), (580, 0, 1, 581), (581, 1, 2, 582), (582, 2, 3, 583), (583, 3, 4, 584), (584, 4, 5, 585), (585, 5, 6, 586), (586, 6, 7, 587), (587, 7, 8, 588), (588, 8, 9, 589), (589, 9, 10, 590), (590, 10, 11, 591), (591, 11, 12, 592), (592, 12, 13, 593), (593, 13, 14, 594), (594, 14, 15, 595), (595, 15, 16, 596), (596, 16, 17, 597), (597, 17, 18, 598), (598, 18, 19, 599), (599, 19, 0, 580)])
_uv = me_torus.uv_layers.new(name='UVMap')
_uv.uv.foreach_set('vector', [0.5, 0.55, 0.5333, 0.55, 0.5333, 0.6, 0.5, 0.6, 0.5, 0.6, 0.5333, 0.6, 0.5333, 0.65, 0.5, 0.65, 0.5, 0.65, 0.5333, 0.65, 0.5333, 0.7, 0.5, 0.7, 0.5, 0.7, 0.5333, 0.7, 0.5333, 0.75, 0.5, 0.75, 0.5, 0.75, 0.5333, 0.75, 0.5333, 0.8, 0.5, 0.8, 0.5, 0.8, 0.5333, 0.8, 0.5333, 0.85, 0.5, 0.85, 0.5, 0.85, 0.5333, 0.85, 0.5333, 0.9, 0.5, 0.9, 0.5, 0.9, 0.5333, 0.9, 0.5333, 0.95, 0.5, 0.95, 0.5, 0.95, 0.5333, 0.95, 0.5333, 1.0, 0.5, 1.0, 0.5, 2.22e-16, 0.5333, 2.22e-16, 0.5333, 0.05, 0.5, 0.05, 0.5, 0.05, 0.5333, 0.05, 0.5333, 0.1, 0.5, 0.1, 0.5, 0.1, 0.5333, 0.1, 0.5333, 0.15, 0.5, 0.15, 0.5, 0.15, 0.5333, 0.15, 0.5333, 0.2, 0.5, 0.2, 0.5, 0.2, 0.5333, 0.2, 0.5333, 0.25, 0.5, 0.25, 0.5, 0.25, 0.5333, 0.25, 0.5333, 0.3, 0.5, 0.3, 0.5, 0.3, 0.5333, 0.3, 0.5333, 0.35, 0.5, 0.35, 0.5, 0.35, 0.5333, 0.35, 0.5333, 0.4, 0.5, 0.4, 0.5, 0.4, 0.5333, 0.4, 0.5333, 0.45, 0.5, 0.45, 0.5, 0.45, 0.5333, 0.45, 0.5333, 0.5, 0.5, 0.5, 0.5, 0.5, 0.5333, 0.5, 0.5333, 0.55, 0.5, 0.55, 0.5333, 0.55, 0.5667, 0.55, 0.5667, 0.6, 0.5333, 0.6, 0.5333, 0.6, 0.5667, 0.6, 0.5667, 0.65, 0.5333, 0.65, 0.5333, 0.65, 0.5667, 0.65, 0.5667, 0.7, 0.5333, 0.7, 0.5333, 0.7, 0.5667, 0.7, 0.5667, 0.75, 0.5333, 0.75, 0.5333, 0.75, 0.5667, 0.75, 0.5667, 0.8, 0.5333, 0.8, 0.5333, 0.8, 0.5667, 0.8, 0.5667, 0.85, 0.5333, 0.85, 0.5333, 0.85, 0.5667, 0.85, 0.5667, 0.9, 0.5333, 0.9, 0.5333, 0.9, 0.5667, 0.9, 0.5667, 0.95, 0.5333, 0.95, 0.5333, 0.95, 0.5667, 0.95, 0.5667, 1.0, 0.5333, 1.0, 0.5333, 2.22e-16, 0.5667, 2.22e-16, 0.5667, 0.05, 0.5333, 0.05, 0.5333, 0.05, 0.5667, 0.05, 0.5667, 0.1, 0.5333, 0.1, 0.5333, 0.1, 0.5667, 0.1, 0.5667, 0.15, 0.5333, 0.15, 0.5333, 0.15, 0.5667, 0.15, 0.5667, 0.2, 0.5333, 0.2, 0.5333, 0.2, 0.5667, 0.2, 0.5667, 0.25, 0.5333, 0.25, 0.5333, 0.25, 0.5667, 0.25, 0.5667, 0.3, 0.5333, 0.3, 0.5333, 0.3, 0.5667, 0.3, 0.5667, 0.35, 0.5333, 0.35, 0.5333, 0.35, 0.5667, 0.35, 0.5667, 0.4, 0.5333, 0.4, 0.5333, 0.4, 0.5667, 0.4, 0.5667, 0.45, 0.5333, 0.45, 0.5333, 0.45, 0.5667, 0.45, 0.5667, 0.5, 0.5333, 0.5, 0.5333, 0.5, 0.5667, 0.5, 0.5667, 0.55, 0.5333, 0.55, 0.5667, 0.55, 0.6, 0.55, 0.6, 0.6, 0.5667, 0.6, 0.5667, 0.6, 0.6, 0.6, 0.6, 0.65, 0.5667, 0.65, 0.5667, 0.65, 0.6, 0.65, 0.6, 0.7, 0.5667, 0.7, 0.5667, 0.7, 0.6, 0.7, 0.6, 0.75, 0.5667, 0.75, 0.5667, 0.75, 0.6, 0.75, 0.6, 0.8, 0.5667, 0.8, 0.5667, 0.8, 0.6, 0.8, 0.6, 0.85, 0.5667, 0.85, 0.5667, 0.85, 0.6, 0.85, 0.6, 0.9, 0.5667, 0.9, 0.5667, 0.9, 0.6, 0.9, 0.6, 0.95, 0.5667, 0.95, 0.5667, 0.95, 0.6, 0.95, 0.6, 1.0, 0.5667, 1.0, 0.5667, 2.22e-16, 0.6, 2.22e-16, 0.6, 0.05, 0.5667, 0.05, 0.5667, 0.05, 0.6, 0.05, 0.6, 0.1, 0.5667, 0.1, 0.5667, 0.1, 0.6, 0.1, 0.6, 0.15, 0.5667, 0.15, 0.5667, 0.15, 0.6, 0.15, 0.6, 0.2, 0.5667, 0.2, 0.5667, 0.2, 0.6, 0.2, 0.6, 0.25, 0.5667, 0.25, 0.5667, 0.25, 0.6, 0.25, 0.6, 0.3, 0.5667, 0.3, 0.5667, 0.3, 0.6, 0.3, 0.6, 0.35, 0.5667, 0.35, 0.5667, 0.35, 0.6, 0.35, 0.6, 0.4, 0.5667, 0.4, 0.5667, 0.4, 0.6, 0.4, 0.6, 0.45, 0.5667, 0.45, 0.5667, 0.45, 0.6, 0.45, 0.6, 0.5, 0.5667, 0.5, 0.5667, 0.5, 0.6, 0.5, 0.6, 0.55, 0.5667, 0.55, 0.6, 0.55, 0.6333, 0.55, 0.6333, 0.6, 0.6, 0.6, 0.6, 0.6, 0.6333, 0.6, 0.6333, 0.65, 0.6, 0.65, 0.6, 0.65, 0.6333, 0.65, 0.6333, 0.7, 0.6, 0.7, 0.6, 0.7, 0.6333, 0.7, 0.6333, 0.75, 0.6, 0.75, 0.6, 0.75, 0.6333, 0.75, 0.6333, 0.8, 0.6, 0.8, 0.6, 0.8, 0.6333, 0.8, 0.6333, 0.85, 0.6, 0.85, 0.6, 0.85, 0.6333, 0.85, 0.6333, 0.9, 0.6, 0.9, 0.6, 0.9, 0.6333, 0.9, 0.6333, 0.95, 0.6, 0.95, 0.6, 0.95, 0.6333, 0.95, 0.6333, 1.0, 0.6, 1.0, 0.6, 2.22e-16, 0.6333, 2.22e-16, 0.6333, 0.05, 0.6, 0.05, 0.6, 0.05, 0.6333, 0.05, 0.6333, 0.1, 0.6, 0.1, 0.6, 0.1, 0.6333, 0.1, 0.6333, 0.15, 0.6, 0.15, 0.6, 0.15, 0.6333, 0.15, 0.6333, 0.2, 0.6, 0.2, 0.6, 0.2, 0.6333, 0.2, 0.6333, 0.25, 0.6, 0.25, 0.6, 0.25, 0.6333, 0.25, 0.6333, 0.3, 0.6, 0.3, 0.6, 0.3, 0.6333, 0.3, 0.6333, 0.35, 0.6, 0.35, 0.6, 0.35, 0.6333, 0.35, 0.6333, 0.4, 0.6, 0.4, 0.6, 0.4, 0.6333, 0.4, 0.6333, 0.45, 0.6, 0.45, 0.6, 0.45, 0.6333, 0.45, 0.6333, 0.5, 0.6, 0.5, 0.6, 0.5, 0.6333, 0.5, 0.6333, 0.55, 0.6, 0.55, 0.6333, 0.55, 0.6667, 0.55, 0.6667, 0.6, 0.6333, 0.6, 0.6333, 0.6, 0.6667, 0.6, 0.6667, 0.65, 0.6333, 0.65, 0.6333, 0.65, 0.6667, 0.65, 0.6667, 0.7, 0.6333, 0.7, 0.6333, 0.7, 0.6667, 0.7, 0.6667, 0.75, 0.6333, 0.75, 0.6333, 0.75, 0.6667, 0.75, 0.6667, 0.8, 0.6333, 0.8, 0.6333, 0.8, 0.6667, 0.8, 0.6667, 0.85, 0.6333, 0.85, 0.6333, 0.85, 0.6667, 0.85, 0.6667, 0.9, 0.6333, 0.9, 0.6333, 0.9, 0.6667, 0.9, 0.6667, 0.95, 0.6333, 0.95, 0.6333, 0.95, 0.6667, 0.95, 0.6667, 1.0, 0.6333, 1.0, 0.6333, 2.22e-16, 0.6667, 2.22e-16, 0.6667, 0.05, 0.6333, 0.05, 0.6333, 0.05, 0.6667, 0.05, 0.6667, 0.1, 0.6333, 0.1, 0.6333, 0.1, 0.6667, 0.1, 0.6667, 0.15, 0.6333, 0.15, 0.6333, 0.15, 0.6667, 0.15, 0.6667, 0.2, 0.6333, 0.2, 0.6333, 0.2, 0.6667, 0.2, 0.6667, 0.25, 0.6333, 0.25, 0.6333, 0.25, 0.6667, 0.25, 0.6667, 0.3, 0.6333, 0.3, 0.6333, 0.3, 0.6667, 0.3, 0.6667, 0.35, 0.6333, 0.35, 0.6333, 0.35, 0.6667, 0.35, 0.6667, 0.4, 0.6333, 0.4, 0.6333, 0.4, 0.6667, 0.4, 0.6667, 0.45, 0.6333, 0.45, 0.6333, 0.45, 0.6667, 0.45, 0.6667, 0.5, 0.6333, 0.5, 0.6333, 0.5, 0.6667, 0.5, 0.6667, 0.55, 0.6333, 0.55, 0.6667, 0.55, 0.7, 0.55, 0.7, 0.6, 0.6667, 0.6, 0.6667, 0.6, 0.7, 0.6, 0.7, 0.65, 0.6667, 0.65, 0.6667, 0.65, 0.7, 0.65, 0.7, 0.7, 0.6667, 0.7, 0.6667, 0.7, 0.7, 0.7, 0.7, 0.75, 0.6667, 0.75, 0.6667, 0.75, 0.7, 0.75, 0.7, 0.8, 0.6667, 0.8, 0.6667, 0.8, 0.7, 0.8, 0.7, 0.85, 0.6667, 0.85, 0.6667, 0.85, 0.7, 0.85, 0.7, 0.9, 0.6667, 0.9, 0.6667, 0.9, 0.7, 0.9, 0.7, 0.95, 0.6667, 0.95, 0.6667, 0.95, 0.7, 0.95, 0.7, 1.0, 0.6667, 1.0, 0.6667, 2.22e-16, 0.7, 2.22e-16, 0.7, 0.05, 0.6667, 0.05, 0.6667, 0.05, 0.7, 0.05, 0.7, 0.1, 0.6667, 0.1, 0.6667, 0.1, 0.7, 0.1, 0.7, 0.15, 0.6667, 0.15, 0.6667, 0.15, 0.7, 0.15, 0.7, 0.2, 0.6667, 0.2, 0.6667, 0.2, 0.7, 0.2, 0.7, 0.25, 0.6667, 0.25, 0.6667, 0.25, 0.7, 0.25, 0.7, 0.3, 0.6667, 0.3, 0.6667, 0.3, 0.7, 0.3, 0.7, 0.35, 0.6667, 0.35, 0.6667, 0.35, 0.7, 0.35, 0.7, 0.4, 0.6667, 0.4, 0.6667, 0.4, 0.7, 0.4, 0.7, 0.45, 0.6667, 0.45, 0.6667, 0.45, 0.7, 0.45, 0.7, 0.5, 0.6667, 0.5, 0.6667, 0.5, 0.7, 0.5, 0.7, 0.55, 0.6667, 0.55, 0.7, 0.55, 0.7333, 0.55, 0.7333, 0.6, 0.7, 0.6, 0.7, 0.6, 0.7333, 0.6, 0.7333, 0.65, 0.7, 0.65, 0.7, 0.65, 0.7333, 0.65, 0.7333, 0.7, 0.7, 0.7, 0.7, 0.7, 0.7333, 0.7, 0.7333, 0.75, 0.7, 0.75, 0.7, 0.75, 0.7333, 0.75, 0.7333, 0.8, 0.7, 0.8, 0.7, 0.8, 0.7333, 0.8, 0.7333, 0.85, 0.7, 0.85, 0.7, 0.85, 0.7333, 0.85, 0.7333, 0.9, 0.7, 0.9, 0.7, 0.9, 0.7333, 0.9, 0.7333, 0.95, 0.7, 0.95, 0.7, 0.95, 0.7333, 0.95, 0.7333, 1.0, 0.7, 1.0, 0.7, 2.22e-16, 0.7333, 2.22e-16, 0.7333, 0.05, 0.7, 0.05, 0.7, 0.05, 0.7333, 0.05, 0.7333, 0.1, 0.7, 0.1, 0.7, 0.1, 0.7333, 0.1, 0.7333, 0.15, 0.7, 0.15, 0.7, 0.15, 0.7333, 0.15, 0.7333, 0.2, 0.7, 0.2, 0.7, 0.2, 0.7333, 0.2, 0.7333, 0.25, 0.7, 0.25, 0.7, 0.25, 0.7333, 0.25, 0.7333, 0.3, 0.7, 0.3, 0.7, 0.3, 0.7333, 0.3, 0.7333, 0.35, 0.7, 0.35, 0.7, 0.35, 0.7333, 0.35, 0.7333, 0.4, 0.7, 0.4, 0.7, 0.4, 0.7333, 0.4, 0.7333, 0.45, 0.7, 0.45, 0.7, 0.45, 0.7333, 0.45, 0.7333, 0.5, 0.7, 0.5, 0.7, 0.5, 0.7333, 0.5, 0.7333, 0.55, 0.7, 0.55, 0.7333, 0.55, 0.7667, 0.55, 0.7667, 0.6, 0.7333, 0.6, 0.7333, 0.6, 0.7667, 0.6, 0.7667, 0.65, 0.7333, 0.65, 0.7333, 0.65, 0.7667, 0.65, 0.7667, 0.7, 0.7333, 0.7, 0.7333, 0.7, 0.7667, 0.7, 0.7667, 0.75, 0.7333, 0.75, 0.7333, 0.75, 0.7667, 0.75, 0.7667, 0.8, 0.7333, 0.8, 0.7333, 0.8, 0.7667, 0.8, 0.7667, 0.85, 0.7333, 0.85, 0.7333, 0.85, 0.7667, 0.85, 0.7667, 0.9, 0.7333, 0.9, 0.7333, 0.9, 0.7667, 0.9, 0.7667, 0.95, 0.7333, 0.95, 0.7333, 0.95, 0.7667, 0.95, 0.7667, 1.0, 0.7333, 1.0, 0.7333, 2.22e-16, 0.7667, 2.22e-16, 0.7667, 0.05, 0.7333, 0.05, 0.7333, 0.05, 0.7667, 0.05, 0.7667, 0.1, 0.7333, 0.1, 0.7333, 0.1, 0.7667, 0.1, 0.7667, 0.15, 0.7333, 0.15, 0.7333, 0.15, 0.7667, 0.15, 0.7667, 0.2, 0.7333, 0.2, 0.7333, 0.2, 0.7667, 0.2, 0.7667, 0.25, 0.7333, 0.25, 0.7333, 0.25, 0.7667, 0.25, 0.7667, 0.3, 0.7333, 0.3, 0.7333, 0.3, 0.7667, 0.3, 0.7667, 0.35, 0.7333, 0.35, 0.7333, 0.35, 0.7667, 0.35, 0.7667, 0.4, 0.7333, 0.4, 0.7333, 0.4, 0.7667, 0.4, 0.7667, 0.45, 0.7333, 0.45, 0.7333, 0.45, 0.7667, 0.45, 0.7667, 0.5, 0.7333, 0.5, 0.7333, 0.5, 0.7667, 0.5, 0.7667, 0.55, 0.7333, 0.55, 0.7667, 0.55, 0.8, 0.55, 0.8, 0.6, 0.7667, 0.6, 0.7667, 0.6, 0.8, 0.6, 0.8, 0.65, 0.7667, 0.65, 0.7667, 0.65, 0.8, 0.65, 0.8, 0.7, 0.7667, 0.7, 0.7667, 0.7, 0.8, 0.7, 0.8, 0.75, 0.7667, 0.75, 0.7667, 0.75, 0.8, 0.75, 0.8, 0.8, 0.7667, 0.8, 0.7667, 0.8, 0.8, 0.8, 0.8, 0.85, 0.7667, 0.85, 0.7667, 0.85, 0.8, 0.85, 0.8, 0.9, 0.7667, 0.9, 0.7667, 0.9, 0.8, 0.9, 0.8, 0.95, 0.7667, 0.95, 0.7667, 0.95, 0.8, 0.95, 0.8, 1.0, 0.7667, 1.0, 0.7667, 2.22e-16, 0.8, 2.22e-16, 0.8, 0.05, 0.7667, 0.05, 0.7667, 0.05, 0.8, 0.05, 0.8, 0.1, 0.7667, 0.1, 0.7667, 0.1, 0.8, 0.1, 0.8, 0.15, 0.7667, 0.15, 0.7667, 0.15, 0.8, 0.15, 0.8, 0.2, 0.7667, 0.2, 0.7667, 0.2, 0.8, 0.2, 0.8, 0.25, 0.7667, 0.25, 0.7667, 0.25, 0.8, 0.25, 0.8, 0.3, 0.7667, 0.3, 0.7667, 0.3, 0.8, 0.3, 0.8, 0.35, 0.7667, 0.35, 0.7667, 0.35, 0.8, 0.35, 0.8, 0.4, 0.7667, 0.4, 0.7667, 0.4, 0.8, 0.4, 0.8, 0.45, 0.7667, 0.45, 0.7667, 0.45, 0.8, 0.45, 0.8, 0.5, 0.7667, 0.5, 0.7667, 0.5, 0.8, 0.5, 0.8, 0.55, 0.7667, 0.55, 0.8, 0.55, 0.8333, 0.55, 0.8333, 0.6, 0.8, 0.6, 0.8, 0.6, 0.8333, 0.6, 0.8333, 0.65, 0.8, 0.65, 0.8, 0.65, 0.8333, 0.65, 0.8333, 0.7, 0.8, 0.7, 0.8, 0.7, 0.8333, 0.7, 0.8333, 0.75, 0.8, 0.75, 0.8, 0.75, 0.8333, 0.75, 0.8333, 0.8, 0.8, 0.8, 0.8, 0.8, 0.8333, 0.8, 0.8333, 0.85, 0.8, 0.85, 0.8, 0.85, 0.8333, 0.85, 0.8333, 0.9, 0.8, 0.9, 0.8, 0.9, 0.8333, 0.9, 0.8333, 0.95, 0.8, 0.95, 0.8, 0.95, 0.8333, 0.95, 0.8333, 1.0, 0.8, 1.0, 0.8, 2.22e-16, 0.8333, 2.22e-16, 0.8333, 0.05, 0.8, 0.05, 0.8, 0.05, 0.8333, 0.05, 0.8333, 0.1, 0.8, 0.1, 0.8, 0.1, 0.8333, 0.1, 0.8333, 0.15, 0.8, 0.15, 0.8, 0.15, 0.8333, 0.15, 0.8333, 0.2, 0.8, 0.2, 0.8, 0.2, 0.8333, 0.2, 0.8333, 0.25, 0.8, 0.25, 0.8, 0.25, 0.8333, 0.25, 0.8333, 0.3, 0.8, 0.3, 0.8, 0.3, 0.8333, 0.3, 0.8333, 0.35, 0.8, 0.35, 0.8, 0.35, 0.8333, 0.35, 0.8333, 0.4, 0.8, 0.4, 0.8, 0.4, 0.8333, 0.4, 0.8333, 0.45, 0.8, 0.45, 0.8, 0.45, 0.8333, 0.45, 0.8333, 0.5, 0.8, 0.5, 0.8, 0.5, 0.8333, 0.5, 0.8333, 0.55, 0.8, 0.55, 0.8333, 0.55, 0.8667, 0.55, 0.8667, 0.6, 0.8333, 0.6, 0.8333, 0.6, 0.8667, 0.6, 0.8667, 0.65, 0.8333, 0.65, 0.8333, 0.65, 0.8667, 0.65, 0.8667, 0.7, 0.8333, 0.7, 0.8333, 0.7, 0.8667, 0.7, 0.8667, 0.75, 0.8333, 0.75, 0.8333, 0.75, 0.8667, 0.75, 0.8667, 0.8, 0.8333, 0.8, 0.8333, 0.8, 0.8667, 0.8, 0.8667, 0.85, 0.8333, 0.85, 0.8333, 0.85, 0.8667, 0.85, 0.8667, 0.9, 0.8333, 0.9, 0.8333, 0.9, 0.8667, 0.9, 0.8667, 0.95, 0.8333, 0.95, 0.8333, 0.95, 0.8667, 0.95, 0.8667, 1.0, 0.8333, 1.0, 0.8333, 2.22e-16, 0.8667, 2.22e-16, 0.8667, 0.05, 0.8333, 0.05, 0.8333, 0.05, 0.8667, 0.05, 0.8667, 0.1, 0.8333, 0.1, 0.8333, 0.1, 0.8667, 0.1, 0.8667, 0.15, 0.8333, 0.15, 0.8333, 0.15, 0.8667, 0.15, 0.8667, 0.2, 0.8333, 0.2, 0.8333, 0.2, 0.8667, 0.2, 0.8667, 0.25, 0.8333, 0.25, 0.8333, 0.25, 0.8667, 0.25, 0.8667, 0.3, 0.8333, 0.3, 0.8333, 0.3, 0.8667, 0.3, 0.8667, 0.35, 0.8333, 0.35, 0.8333, 0.35, 0.8667, 0.35, 0.8667, 0.4, 0.8333, 0.4, 0.8333, 0.4, 0.8667, 0.4, 0.8667, 0.45, 0.8333, 0.45, 0.8333, 0.45, 0.8667, 0.45, 0.8667, 0.5, 0.8333, 0.5, 0.8333, 0.5, 0.8667, 0.5, 0.8667, 0.55, 0.8333, 0.55, 0.8667, 0.55, 0.9, 0.55, 0.9, 0.6, 0.8667, 0.6, 0.8667, 0.6, 0.9, 0.6, 0.9, 0.65, 0.8667, 0.65, 0.8667, 0.65, 0.9, 0.65, 0.9, 0.7, 0.8667, 0.7, 0.8667, 0.7, 0.9, 0.7, 0.9, 0.75, 0.8667, 0.75, 0.8667, 0.75, 0.9, 0.75, 0.9, 0.8, 0.8667, 0.8, 0.8667, 0.8, 0.9, 0.8, 0.9, 0.85, 0.8667, 0.85, 0.8667, 0.85, 0.9, 0.85, 0.9, 0.9, 0.8667, 0.9, 0.8667, 0.9, 0.9, 0.9, 0.9, 0.95, 0.8667, 0.95, 0.8667, 0.95, 0.9, 0.95, 0.9, 1.0, 0.8667, 1.0, 0.8667, 2.22e-16, 0.9, 2.22e-16, 0.9, 0.05, 0.8667, 0.05, 0.8667, 0.05, 0.9, 0.05, 0.9, 0.1, 0.8667, 0.1, 0.8667, 0.1, 0.9, 0.1, 0.9, 0.15, 0.8667, 0.15, 0.8667, 0.15, 0.9, 0.15, 0.9, 0.2, 0.8667, 0.2, 0.8667, 0.2, 0.9, 0.2, 0.9, 0.25, 0.8667, 0.25, 0.8667, 0.25, 0.9, 0.25, 0.9, 0.3, 0.8667, 0.3, 0.8667, 0.3, 0.9, 0.3, 0.9, 0.35, 0.8667, 0.35, 0.8667, 0.35, 0.9, 0.35, 0.9, 0.4, 0.8667, 0.4, 0.8667, 0.4, 0.9, 0.4, 0.9, 0.45, 0.8667, 0.45, 0.8667, 0.45, 0.9, 0.45, 0.9, 0.5, 0.8667, 0.5, 0.8667, 0.5, 0.9, 0.5, 0.9, 0.55, 0.8667, 0.55, 0.9, 0.55, 0.9333, 0.55, 0.9333, 0.6, 0.9, 0.6, 0.9, 0.6, 0.9333, 0.6, 0.9333, 0.65, 0.9, 0.65, 0.9, 0.65, 0.9333, 0.65, 0.9333, 0.7, 0.9, 0.7, 0.9, 0.7, 0.9333, 0.7, 0.9333, 0.75, 0.9, 0.75, 0.9, 0.75, 0.9333, 0.75, 0.9333, 0.8, 0.9, 0.8, 0.9, 0.8, 0.9333, 0.8, 0.9333, 0.85, 0.9, 0.85, 0.9, 0.85, 0.9333, 0.85, 0.9333, 0.9, 0.9, 0.9, 0.9, 0.9, 0.9333, 0.9, 0.9333, 0.95, 0.9, 0.95, 0.9, 0.95, 0.9333, 0.95, 0.9333, 1.0, 0.9, 1.0, 0.9, 2.22e-16, 0.9333, 2.22e-16, 0.9333, 0.05, 0.9, 0.05, 0.9, 0.05, 0.9333, 0.05, 0.9333, 0.1, 0.9, 0.1, 0.9, 0.1, 0.9333, 0.1, 0.9333, 0.15, 0.9, 0.15, 0.9, 0.15, 0.9333, 0.15, 0.9333, 0.2, 0.9, 0.2, 0.9, 0.2, 0.9333, 0.2, 0.9333, 0.25, 0.9, 0.25, 0.9, 0.25, 0.9333, 0.25, 0.9333, 0.3, 0.9, 0.3, 0.9, 0.3, 0.9333, 0.3, 0.9333, 0.35, 0.9, 0.35, 0.9, 0.35, 0.9333, 0.35, 0.9333, 0.4, 0.9, 0.4, 0.9, 0.4, 0.9333, 0.4, 0.9333, 0.45, 0.9, 0.45, 0.9, 0.45, 0.9333, 0.45, 0.9333, 0.5, 0.9, 0.5, 0.9, 0.5, 0.9333, 0.5, 0.9333, 0.55, 0.9, 0.55, 0.9333, 0.55, 0.9667, 0.55, 0.9667, 0.6, 0.9333, 0.6, 0.9333, 0.6, 0.9667, 0.6, 0.9667, 0.65, 0.9333, 0.65, 0.9333, 0.65, 0.9667, 0.65, 0.9667, 0.7, 0.9333, 0.7, 0.9333, 0.7, 0.9667, 0.7, 0.9667, 0.75, 0.9333, 0.75, 0.9333, 0.75, 0.9667, 0.75, 0.9667, 0.8, 0.9333, 0.8, 0.9333, 0.8, 0.9667, 0.8, 0.9667, 0.85, 0.9333, 0.85, 0.9333, 0.85, 0.9667, 0.85, 0.9667, 0.9, 0.9333, 0.9, 0.9333, 0.9, 0.9667, 0.9, 0.9667, 0.95, 0.9333, 0.95, 0.9333, 0.95, 0.9667, 0.95, 0.9667, 1.0, 0.9333, 1.0, 0.9333, 2.22e-16, 0.9667, 2.22e-16, 0.9667, 0.05, 0.9333, 0.05, 0.9333, 0.05, 0.9667, 0.05, 0.9667, 0.1, 0.9333, 0.1, 0.9333, 0.1, 0.9667, 0.1, 0.9667, 0.15, 0.9333, 0.15, 0.9333, 0.15, 0.9667, 0.15, 0.9667, 0.2, 0.9333, 0.2, 0.9333, 0.2, 0.9667, 0.2, 0.9667, 0.25, 0.9333, 0.25, 0.9333, 0.25, 0.9667, 0.25, 0.9667, 0.3, 0.9333, 0.3, 0.9333, 0.3, 0.9667, 0.3, 0.9667, 0.35, 0.9333, 0.35, 0.9333, 0.35, 0.9667, 0.35, 0.9667, 0.4, 0.9333, 0.4, 0.9333, 0.4, 0.9667, 0.4, 0.9667, 0.45, 0.9333, 0.45, 0.9333, 0.45, 0.9667, 0.45, 0.9667, 0.5, 0.9333, 0.5, 0.9333, 0.5, 0.9667, 0.5, 0.9667, 0.55, 0.9333, 0.55, 0.9667, 0.55, 1.0, 0.55, 1.0, 0.6, 0.9667, 0.6, 0.9667, 0.6, 1.0, 0.6, 1.0, 0.65, 0.9667, 0.65, 0.9667, 0.65, 1.0, 0.65, 1.0, 0.7, 0.9667, 0.7, 0.9667, 0.7, 1.0, 0.7, 1.0, 0.75, 0.9667, 0.75, 0.9667, 0.75, 1.0, 0.75, 1.0, 0.8, 0.9667, 0.8, 0.9667, 0.8, 1.0, 0.8, 1.0, 0.85, 0.9667, 0.85, 0.9667, 0.85, 1.0, 0.85, 1.0, 0.9, 0.9667, 0.9, 0.9667, 0.9, 1.0, 0.9, 1.0, 0.95, 0.9667, 0.95, 0.9667, 0.95, 1.0, 0.95, 1.0, 1.0, 0.9667, 1.0, 0.9667, 2.22e-16, 1.0, 2.22e-16, 1.0, 0.05, 0.9667, 0.05, 0.9667, 0.05, 1.0, 0.05, 1.0, 0.1, 0.9667, 0.1, 0.9667, 0.1, 1.0, 0.1, 1.0, 0.15, 0.9667, 0.15, 0.9667, 0.15, 1.0, 0.15, 1.0, 0.2, 0.9667, 0.2, 0.9667, 0.2, 1.0, 0.2, 1.0, 0.25, 0.9667, 0.25, 0.9667, 0.25, 1.0, 0.25, 1.0, 0.3, 0.9667, 0.3, 0.9667, 0.3, 1.0, 0.3, 1.0, 0.35, 0.9667, 0.35, 0.9667, 0.35, 1.0, 0.35, 1.0, 0.4, 0.9667, 0.4, 0.9667, 0.4, 1.0, 0.4, 1.0, 0.45, 0.9667, 0.45, 0.9667, 0.45, 1.0, 0.45, 1.0, 0.5, 0.9667, 0.5, 0.9667, 0.5, 1.0, 0.5, 1.0, 0.55, 0.9667, 0.55, -1.11e-16, 0.55, 0.03333, 0.55, 0.03333, 0.6, -1.11e-16, 0.6, -1.11e-16, 0.6, 0.03333, 0.6, 0.03333, 0.65, -1.11e-16, 0.65, -1.11e-16, 0.65, 0.03333, 0.65, 0.03333, 0.7, -1.11e-16, 0.7, -1.11e-16, 0.7, 0.03333, 0.7, 0.03333, 0.75, -1.11e-16, 0.75, -1.11e-16, 0.75, 0.03333, 0.75, 0.03333, 0.8, -1.11e-16, 0.8, -1.11e-16, 0.8, 0.03333, 0.8, 0.03333, 0.85, -1.11e-16, 0.85, -1.11e-16, 0.85, 0.03333, 0.85, 0.03333, 0.9, -1.11e-16, 0.9, -1.11e-16, 0.9, 0.03333, 0.9, 0.03333, 0.95, -1.11e-16, 0.95, -1.11e-16, 0.95, 0.03333, 0.95, 0.03333, 1.0, -1.11e-16, 1.0, -1.11e-16, 2.22e-16, 0.03333, 2.22e-16, 0.03333, 0.05, -1.11e-16, 0.05, -1.11e-16, 0.05, 0.03333, 0.05, 0.03333, 0.1, -1.11e-16, 0.1, -1.11e-16, 0.1, 0.03333, 0.1, 0.03333, 0.15, -1.11e-16, 0.15, -1.11e-16, 0.15, 0.03333, 0.15, 0.03333, 0.2, -1.11e-16, 0.2, -1.11e-16, 0.2, 0.03333, 0.2, 0.03333, 0.25, -1.11e-16, 0.25, -1.11e-16, 0.25, 0.03333, 0.25, 0.03333, 0.3, -1.11e-16, 0.3, -1.11e-16, 0.3, 0.03333, 0.3, 0.03333, 0.35, -1.11e-16, 0.35, -1.11e-16, 0.35, 0.03333, 0.35, 0.03333, 0.4, -1.11e-16, 0.4, -1.11e-16, 0.4, 0.03333, 0.4, 0.03333, 0.45, -1.11e-16, 0.45, -1.11e-16, 0.45, 0.03333, 0.45, 0.03333, 0.5, -1.11e-16, 0.5, -1.11e-16, 0.5, 0.03333, 0.5, 0.03333, 0.55, -1.11e-16, 0.55, 0.03333, 0.55, 0.06667, 0.55, 0.06667, 0.6, 0.03333, 0.6, 0.03333, 0.6, 0.06667, 0.6, 0.06667, 0.65, 0.03333, 0.65, 0.03333, 0.65, 0.06667, 0.65, 0.06667, 0.7, 0.03333, 0.7, 0.03333, 0.7, 0.06667, 0.7, 0.06667, 0.75, 0.03333, 0.75, 0.03333, 0.75, 0.06667, 0.75, 0.06667, 0.8, 0.03333, 0.8, 0.03333, 0.8, 0.06667, 0.8, 0.06667, 0.85, 0.03333, 0.85, 0.03333, 0.85, 0.06667, 0.85, 0.06667, 0.9, 0.03333, 0.9, 0.03333, 0.9, 0.06667, 0.9, 0.06667, 0.95, 0.03333, 0.95, 0.03333, 0.95, 0.06667, 0.95, 0.06667, 1.0, 0.03333, 1.0, 0.03333, 2.22e-16, 0.06667, 2.22e-16, 0.06667, 0.05, 0.03333, 0.05, 0.03333, 0.05, 0.06667, 0.05, 0.06667, 0.1, 0.03333, 0.1, 0.03333, 0.1, 0.06667, 0.1, 0.06667, 0.15, 0.03333, 0.15, 0.03333, 0.15, 0.06667, 0.15, 0.06667, 0.2, 0.03333, 0.2, 0.03333, 0.2, 0.06667, 0.2, 0.06667, 0.25, 0.03333, 0.25, 0.03333, 0.25, 0.06667, 0.25, 0.06667, 0.3, 0.03333, 0.3, 0.03333, 0.3, 0.06667, 0.3, 0.06667, 0.35, 0.03333, 0.35, 0.03333, 0.35, 0.06667, 0.35, 0.06667, 0.4, 0.03333, 0.4, 0.03333, 0.4, 0.06667, 0.4, 0.06667, 0.45, 0.03333, 0.45, 0.03333, 0.45, 0.06667, 0.45, 0.06667, 0.5, 0.03333, 0.5, 0.03333, 0.5, 0.06667, 0.5, 0.06667, 0.55, 0.03333, 0.55, 0.06667, 0.55, 0.1, 0.55, 0.1, 0.6, 0.06667, 0.6, 0.06667, 0.6, 0.1, 0.6, 0.1, 0.65, 0.06667, 0.65, 0.06667, 0.65, 0.1, 0.65, 0.1, 0.7, 0.06667, 0.7, 0.06667, 0.7, 0.1, 0.7, 0.1, 0.75, 0.06667, 0.75, 0.06667, 0.75, 0.1, 0.75, 0.1, 0.8, 0.06667, 0.8, 0.06667, 0.8, 0.1, 0.8, 0.1, 0.85, 0.06667, 0.85, 0.06667, 0.85, 0.1, 0.85, 0.1, 0.9, 0.06667, 0.9, 0.06667, 0.9, 0.1, 0.9, 0.1, 0.95, 0.06667, 0.95, 0.06667, 0.95, 0.1, 0.95, 0.1, 1.0, 0.06667, 1.0, 0.06667, 2.22e-16, 0.1, 2.22e-16, 0.1, 0.05, 0.06667, 0.05, 0.06667, 0.05, 0.1, 0.05, 0.1, 0.1, 0.06667, 0.1, 0.06667, 0.1, 0.1, 0.1, 0.1, 0.15, 0.06667, 0.15, 0.06667, 0.15, 0.1, 0.15, 0.1, 0.2, 0.06667, 0.2, 0.06667, 0.2, 0.1, 0.2, 0.1, 0.25, 0.06667, 0.25, 0.06667, 0.25, 0.1, 0.25, 0.1, 0.3, 0.06667, 0.3, 0.06667, 0.3, 0.1, 0.3, 0.1, 0.35, 0.06667, 0.35, 0.06667, 0.35, 0.1, 0.35, 0.1, 0.4, 0.06667, 0.4, 0.06667, 0.4, 0.1, 0.4, 0.1, 0.45, 0.06667, 0.45, 0.06667, 0.45, 0.1, 0.45, 0.1, 0.5, 0.06667, 0.5, 0.06667, 0.5, 0.1, 0.5, 0.1, 0.55, 0.06667, 0.55, 0.1, 0.55, 0.1333, 0.55, 0.1333, 0.6, 0.1, 0.6, 0.1, 0.6, 0.1333, 0.6, 0.1333, 0.65, 0.1, 0.65, 0.1, 0.65, 0.1333, 0.65, 0.1333, 0.7, 0.1, 0.7, 0.1, 0.7, 0.1333, 0.7, 0.1333, 0.75, 0.1, 0.75, 0.1, 0.75, 0.1333, 0.75, 0.1333, 0.8, 0.1, 0.8, 0.1, 0.8, 0.1333, 0.8, 0.1333, 0.85, 0.1, 0.85, 0.1, 0.85, 0.1333, 0.85, 0.1333, 0.9, 0.1, 0.9, 0.1, 0.9, 0.1333, 0.9, 0.1333, 0.95, 0.1, 0.95, 0.1, 0.95, 0.1333, 0.95, 0.1333, 1.0, 0.1, 1.0, 0.1, 2.22e-16, 0.1333, 2.22e-16, 0.1333, 0.05, 0.1, 0.05, 0.1, 0.05, 0.1333, 0.05, 0.1333, 0.1, 0.1, 0.1, 0.1, 0.1, 0.1333, 0.1, 0.1333, 0.15, 0.1, 0.15, 0.1, 0.15, 0.1333, 0.15, 0.1333, 0.2, 0.1, 0.2, 0.1, 0.2, 0.1333, 0.2, 0.1333, 0.25, 0.1, 0.25, 0.1, 0.25, 0.1333, 0.25, 0.1333, 0.3, 0.1, 0.3, 0.1, 0.3, 0.1333, 0.3, 0.1333, 0.35, 0.1, 0.35, 0.1, 0.35, 0.1333, 0.35, 0.1333, 0.4, 0.1, 0.4, 0.1, 0.4, 0.1333, 0.4, 0.1333, 0.45, 0.1, 0.45, 0.1, 0.45, 0.1333, 0.45, 0.1333, 0.5, 0.1, 0.5, 0.1, 0.5, 0.1333, 0.5, 0.1333, 0.55, 0.1, 0.55, 0.1333, 0.55, 0.1667, 0.55, 0.1667, 0.6, 0.1333, 0.6, 0.1333, 0.6, 0.1667, 0.6, 0.1667, 0.65, 0.1333, 0.65, 0.1333, 0.65, 0.1667, 0.65, 0.1667, 0.7, 0.1333, 0.7, 0.1333, 0.7, 0.1667, 0.7, 0.1667, 0.75, 0.1333, 0.75, 0.1333, 0.75, 0.1667, 0.75, 0.1667, 0.8, 0.1333, 0.8, 0.1333, 0.8, 0.1667, 0.8, 0.1667, 0.85, 0.1333, 0.85, 0.1333, 0.85, 0.1667, 0.85, 0.1667, 0.9, 0.1333, 0.9, 0.1333, 0.9, 0.1667, 0.9, 0.1667, 0.95, 0.1333, 0.95, 0.1333, 0.95, 0.1667, 0.95, 0.1667, 1.0, 0.1333, 1.0, 0.1333, 2.22e-16, 0.1667, 2.22e-16, 0.1667, 0.05, 0.1333, 0.05, 0.1333, 0.05, 0.1667, 0.05, 0.1667, 0.1, 0.1333, 0.1, 0.1333, 0.1, 0.1667, 0.1, 0.1667, 0.15, 0.1333, 0.15, 0.1333, 0.15, 0.1667, 0.15, 0.1667, 0.2, 0.1333, 0.2, 0.1333, 0.2, 0.1667, 0.2, 0.1667, 0.25, 0.1333, 0.25, 0.1333, 0.25, 0.1667, 0.25, 0.1667, 0.3, 0.1333, 0.3, 0.1333, 0.3, 0.1667, 0.3, 0.1667, 0.35, 0.1333, 0.35, 0.1333, 0.35, 0.1667, 0.35, 0.1667, 0.4, 0.1333, 0.4, 0.1333, 0.4, 0.1667, 0.4, 0.1667, 0.45, 0.1333, 0.45, 0.1333, 0.45, 0.1667, 0.45, 0.1667, 0.5, 0.1333, 0.5, 0.1333, 0.5, 0.1667, 0.5, 0.1667, 0.55, 0.1333, 0.55, 0.1667, 0.55, 0.2, 0.55, 0.2, 0.6, 0.1667, 0.6, 0.1667, 0.6, 0.2, 0.6, 0.2, 0.65, 0.1667, 0.65, 0.1667, 0.65, 0.2, 0.65, 0.2, 0.7, 0.1667, 0.7, 0.1667, 0.7, 0.2, 0.7, 0.2, 0.75, 0.1667, 0.75, 0.1667, 0.75, 0.2, 0.75, 0.2, 0.8, 0.1667, 0.8, 0.1667, 0.8, 0.2, 0.8, 0.2, 0.85, 0.1667, 0.85, 0.1667, 0.85, 0.2, 0.85, 0.2, 0.9, 0.1667, 0.9, 0.1667, 0.9, 0.2, 0.9, 0.2, 0.95, 0.1667, 0.95, 0.1667, 0.95, 0.2, 0.95, 0.2, 1.0, 0.1667, 1.0, 0.1667, 2.22e-16, 0.2, 2.22e-16, 0.2, 0.05, 0.1667, 0.05, 0.1667, 0.05, 0.2, 0.05, 0.2, 0.1, 0.1667, 0.1, 0.1667, 0.1, 0.2, 0.1, 0.2, 0.15, 0.1667, 0.15, 0.1667, 0.15, 0.2, 0.15, 0.2, 0.2, 0.1667, 0.2, 0.1667, 0.2, 0.2, 0.2, 0.2, 0.25, 0.1667, 0.25, 0.1667, 0.25, 0.2, 0.25, 0.2, 0.3, 0.1667, 0.3, 0.1667, 0.3, 0.2, 0.3, 0.2, 0.35, 0.1667, 0.35, 0.1667, 0.35, 0.2, 0.35, 0.2, 0.4, 0.1667, 0.4, 0.1667, 0.4, 0.2, 0.4, 0.2, 0.45, 0.1667, 0.45, 0.1667, 0.45, 0.2, 0.45, 0.2, 0.5, 0.1667, 0.5, 0.1667, 0.5, 0.2, 0.5, 0.2, 0.55, 0.1667, 0.55, 0.2, 0.55, 0.2333, 0.55, 0.2333, 0.6, 0.2, 0.6, 0.2, 0.6, 0.2333, 0.6, 0.2333, 0.65, 0.2, 0.65, 0.2, 0.65, 0.2333, 0.65, 0.2333, 0.7, 0.2, 0.7, 0.2, 0.7, 0.2333, 0.7, 0.2333, 0.75, 0.2, 0.75, 0.2, 0.75, 0.2333, 0.75, 0.2333, 0.8, 0.2, 0.8, 0.2, 0.8, 0.2333, 0.8, 0.2333, 0.85, 0.2, 0.85, 0.2, 0.85, 0.2333, 0.85, 0.2333, 0.9, 0.2, 0.9, 0.2, 0.9, 0.2333, 0.9, 0.2333, 0.95, 0.2, 0.95, 0.2, 0.95, 0.2333, 0.95, 0.2333, 1.0, 0.2, 1.0, 0.2, 2.22e-16, 0.2333, 2.22e-16, 0.2333, 0.05, 0.2, 0.05, 0.2, 0.05, 0.2333, 0.05, 0.2333, 0.1, 0.2, 0.1, 0.2, 0.1, 0.2333, 0.1, 0.2333, 0.15, 0.2, 0.15, 0.2, 0.15, 0.2333, 0.15, 0.2333, 0.2, 0.2, 0.2, 0.2, 0.2, 0.2333, 0.2, 0.2333, 0.25, 0.2, 0.25, 0.2, 0.25, 0.2333, 0.25, 0.2333, 0.3, 0.2, 0.3, 0.2, 0.3, 0.2333, 0.3, 0.2333, 0.35, 0.2, 0.35, 0.2, 0.35, 0.2333, 0.35, 0.2333, 0.4, 0.2, 0.4, 0.2, 0.4, 0.2333, 0.4, 0.2333, 0.45, 0.2, 0.45, 0.2, 0.45, 0.2333, 0.45, 0.2333, 0.5, 0.2, 0.5, 0.2, 0.5, 0.2333, 0.5, 0.2333, 0.55, 0.2, 0.55, 0.2333, 0.55, 0.2667, 0.55, 0.2667, 0.6, 0.2333, 0.6, 0.2333, 0.6, 0.2667, 0.6, 0.2667, 0.65, 0.2333, 0.65, 0.2333, 0.65, 0.2667, 0.65, 0.2667, 0.7, 0.2333, 0.7, 0.2333, 0.7, 0.2667, 0.7, 0.2667, 0.75, 0.2333, 0.75, 0.2333, 0.75, 0.2667, 0.75, 0.2667, 0.8, 0.2333, 0.8, 0.2333, 0.8, 0.2667, 0.8, 0.2667, 0.85, 0.2333, 0.85, 0.2333, 0.85, 0.2667, 0.85, 0.2667, 0.9, 0.2333, 0.9, 0.2333, 0.9, 0.2667, 0.9, 0.2667, 0.95, 0.2333, 0.95, 0.2333, 0.95, 0.2667, 0.95, 0.2667, 1.0, 0.2333, 1.0, 0.2333, 2.22e-16, 0.2667, 2.22e-16, 0.2667, 0.05, 0.2333, 0.05, 0.2333, 0.05, 0.2667, 0.05, 0.2667, 0.1, 0.2333, 0.1, 0.2333, 0.1, 0.2667, 0.1, 0.2667, 0.15, 0.2333, 0.15, 0.2333, 0.15, 0.2667, 0.15, 0.2667, 0.2, 0.2333, 0.2, 0.2333, 0.2, 0.2667, 0.2, 0.2667, 0.25, 0.2333, 0.25, 0.2333, 0.25, 0.2667, 0.25, 0.2667, 0.3, 0.2333, 0.3, 0.2333, 0.3, 0.2667, 0.3, 0.2667, 0.35, 0.2333, 0.35, 0.2333, 0.35, 0.2667, 0.35, 0.2667, 0.4, 0.2333, 0.4, 0.2333, 0.4, 0.2667, 0.4, 0.2667, 0.45, 0.2333, 0.45, 0.2333, 0.45, 0.2667, 0.45, 0.2667, 0.5, 0.2333, 0.5, 0.2333, 0.5, 0.2667, 0.5, 0.2667, 0.55, 0.2333, 0.55, 0.2667, 0.55, 0.3, 0.55, 0.3, 0.6, 0.2667, 0.6, 0.2667, 0.6, 0.3, 0.6, 0.3, 0.65, 0.2667, 0.65, 0.2667, 0.65, 0.3, 0.65, 0.3, 0.7, 0.2667, 0.7, 0.2667, 0.7, 0.3, 0.7, 0.3, 0.75, 0.2667, 0.75, 0.2667, 0.75, 0.3, 0.75, 0.3, 0.8, 0.2667, 0.8, 0.2667, 0.8, 0.3, 0.8, 0.3, 0.85, 0.2667, 0.85, 0.2667, 0.85, 0.3, 0.85, 0.3, 0.9, 0.2667, 0.9, 0.2667, 0.9, 0.3, 0.9, 0.3, 0.95, 0.2667, 0.95, 0.2667, 0.95, 0.3, 0.95, 0.3, 1.0, 0.2667, 1.0, 0.2667, 2.22e-16, 0.3, 2.22e-16, 0.3, 0.05, 0.2667, 0.05, 0.2667, 0.05, 0.3, 0.05, 0.3, 0.1, 0.2667, 0.1, 0.2667, 0.1, 0.3, 0.1, 0.3, 0.15, 0.2667, 0.15, 0.2667, 0.15, 0.3, 0.15, 0.3, 0.2, 0.2667, 0.2, 0.2667, 0.2, 0.3, 0.2, 0.3, 0.25, 0.2667, 0.25, 0.2667, 0.25, 0.3, 0.25, 0.3, 0.3, 0.2667, 0.3, 0.2667, 0.3, 0.3, 0.3, 0.3, 0.35, 0.2667, 0.35, 0.2667, 0.35, 0.3, 0.35, 0.3, 0.4, 0.2667, 0.4, 0.2667, 0.4, 0.3, 0.4, 0.3, 0.45, 0.2667, 0.45, 0.2667, 0.45, 0.3, 0.45, 0.3, 0.5, 0.2667, 0.5, 0.2667, 0.5, 0.3, 0.5, 0.3, 0.55, 0.2667, 0.55, 0.3, 0.55, 0.3333, 0.55, 0.3333, 0.6, 0.3, 0.6, 0.3, 0.6, 0.3333, 0.6, 0.3333, 0.65, 0.3, 0.65, 0.3, 0.65, 0.3333, 0.65, 0.3333, 0.7, 0.3, 0.7, 0.3, 0.7, 0.3333, 0.7, 0.3333, 0.75, 0.3, 0.75, 0.3, 0.75, 0.3333, 0.75, 0.3333, 0.8, 0.3, 0.8, 0.3, 0.8, 0.3333, 0.8, 0.3333, 0.85, 0.3, 0.85, 0.3, 0.85, 0.3333, 0.85, 0.3333, 0.9, 0.3, 0.9, 0.3, 0.9, 0.3333, 0.9, 0.3333, 0.95, 0.3, 0.95, 0.3, 0.95, 0.3333, 0.95, 0.3333, 1.0, 0.3, 1.0, 0.3, 2.22e-16, 0.3333, 2.22e-16, 0.3333, 0.05, 0.3, 0.05, 0.3, 0.05, 0.3333, 0.05, 0.3333, 0.1, 0.3, 0.1, 0.3, 0.1, 0.3333, 0.1, 0.3333, 0.15, 0.3, 0.15, 0.3, 0.15, 0.3333, 0.15, 0.3333, 0.2, 0.3, 0.2, 0.3, 0.2, 0.3333, 0.2, 0.3333, 0.25, 0.3, 0.25, 0.3, 0.25, 0.3333, 0.25, 0.3333, 0.3, 0.3, 0.3, 0.3, 0.3, 0.3333, 0.3, 0.3333, 0.35, 0.3, 0.35, 0.3, 0.35, 0.3333, 0.35, 0.3333, 0.4, 0.3, 0.4, 0.3, 0.4, 0.3333, 0.4, 0.3333, 0.45, 0.3, 0.45, 0.3, 0.45, 0.3333, 0.45, 0.3333, 0.5, 0.3, 0.5, 0.3, 0.5, 0.3333, 0.5, 0.3333, 0.55, 0.3, 0.55, 0.3333, 0.55, 0.3667, 0.55, 0.3667, 0.6, 0.3333, 0.6, 0.3333, 0.6, 0.3667, 0.6, 0.3667, 0.65, 0.3333, 0.65, 0.3333, 0.65, 0.3667, 0.65, 0.3667, 0.7, 0.3333, 0.7, 0.3333, 0.7, 0.3667, 0.7, 0.3667, 0.75, 0.3333, 0.75, 0.3333, 0.75, 0.3667, 0.75, 0.3667, 0.8, 0.3333, 0.8, 0.3333, 0.8, 0.3667, 0.8, 0.3667, 0.85, 0.3333, 0.85, 0.3333, 0.85, 0.3667, 0.85, 0.3667, 0.9, 0.3333, 0.9, 0.3333, 0.9, 0.3667, 0.9, 0.3667, 0.95, 0.3333, 0.95, 0.3333, 0.95, 0.3667, 0.95, 0.3667, 1.0, 0.3333, 1.0, 0.3333, 2.22e-16, 0.3667, 2.22e-16, 0.3667, 0.05, 0.3333, 0.05, 0.3333, 0.05, 0.3667, 0.05, 0.3667, 0.1, 0.3333, 0.1, 0.3333, 0.1, 0.3667, 0.1, 0.3667, 0.15, 0.3333, 0.15, 0.3333, 0.15, 0.3667, 0.15, 0.3667, 0.2, 0.3333, 0.2, 0.3333, 0.2, 0.3667, 0.2, 0.3667, 0.25, 0.3333, 0.25, 0.3333, 0.25, 0.3667, 0.25, 0.3667, 0.3, 0.3333, 0.3, 0.3333, 0.3, 0.3667, 0.3, 0.3667, 0.35, 0.3333, 0.35, 0.3333, 0.35, 0.3667, 0.35, 0.3667, 0.4, 0.3333, 0.4, 0.3333, 0.4, 0.3667, 0.4, 0.3667, 0.45, 0.3333, 0.45, 0.3333, 0.45, 0.3667, 0.45, 0.3667, 0.5, 0.3333, 0.5, 0.3333, 0.5, 0.3667, 0.5, 0.3667, 0.55, 0.3333, 0.55, 0.3667, 0.55, 0.4, 0.55, 0.4, 0.6, 0.3667, 0.6, 0.3667, 0.6, 0.4, 0.6, 0.4, 0.65, 0.3667, 0.65, 0.3667, 0.65, 0.4, 0.65, 0.4, 0.7, 0.3667, 0.7, 0.3667, 0.7, 0.4, 0.7, 0.4, 0.75, 0.3667, 0.75, 0.3667, 0.75, 0.4, 0.75, 0.4, 0.8, 0.3667, 0.8, 0.3667, 0.8, 0.4, 0.8, 0.4, 0.85, 0.3667, 0.85, 0.3667, 0.85, 0.4, 0.85, 0.4, 0.9, 0.3667, 0.9, 0.3667, 0.9, 0.4, 0.9, 0.4, 0.95, 0.3667, 0.95, 0.3667, 0.95, 0.4, 0.95, 0.4, 1.0, 0.3667, 1.0, 0.3667, 2.22e-16, 0.4, 2.22e-16, 0.4, 0.05, 0.3667, 0.05, 0.3667, 0.05, 0.4, 0.05, 0.4, 0.1, 0.3667, 0.1, 0.3667, 0.1, 0.4, 0.1, 0.4, 0.15, 0.3667, 0.15, 0.3667, 0.15, 0.4, 0.15, 0.4, 0.2, 0.3667, 0.2, 0.3667, 0.2, 0.4, 0.2, 0.4, 0.25, 0.3667, 0.25, 0.3667, 0.25, 0.4, 0.25, 0.4, 0.3, 0.3667, 0.3, 0.3667, 0.3, 0.4, 0.3, 0.4, 0.35, 0.3667, 0.35, 0.3667, 0.35, 0.4, 0.35, 0.4, 0.4, 0.3667, 0.4, 0.3667, 0.4, 0.4, 0.4, 0.4, 0.45, 0.3667, 0.45, 0.3667, 0.45, 0.4, 0.45, 0.4, 0.5, 0.3667, 0.5, 0.3667, 0.5, 0.4, 0.5, 0.4, 0.55, 0.3667, 0.55, 0.4, 0.55, 0.4333, 0.55, 0.4333, 0.6, 0.4, 0.6, 0.4, 0.6, 0.4333, 0.6, 0.4333, 0.65, 0.4, 0.65, 0.4, 0.65, 0.4333, 0.65, 0.4333, 0.7, 0.4, 0.7, 0.4, 0.7, 0.4333, 0.7, 0.4333, 0.75, 0.4, 0.75, 0.4, 0.75, 0.4333, 0.75, 0.4333, 0.8, 0.4, 0.8, 0.4, 0.8, 0.4333, 0.8, 0.4333, 0.85, 0.4, 0.85, 0.4, 0.85, 0.4333, 0.85, 0.4333, 0.9, 0.4, 0.9, 0.4, 0.9, 0.4333, 0.9, 0.4333, 0.95, 0.4, 0.95, 0.4, 0.95, 0.4333, 0.95, 0.4333, 1.0, 0.4, 1.0, 0.4, 2.22e-16, 0.4333, 2.22e-16, 0.4333, 0.05, 0.4, 0.05, 0.4, 0.05, 0.4333, 0.05, 0.4333, 0.1, 0.4, 0.1, 0.4, 0.1, 0.4333, 0.1, 0.4333, 0.15, 0.4, 0.15, 0.4, 0.15, 0.4333, 0.15, 0.4333, 0.2, 0.4, 0.2, 0.4, 0.2, 0.4333, 0.2, 0.4333, 0.25, 0.4, 0.25, 0.4, 0.25, 0.4333, 0.25, 0.4333, 0.3, 0.4, 0.3, 0.4, 0.3, 0.4333, 0.3, 0.4333, 0.35, 0.4, 0.35, 0.4, 0.35, 0.4333, 0.35, 0.4333, 0.4, 0.4, 0.4, 0.4, 0.4, 0.4333, 0.4, 0.4333, 0.45, 0.4, 0.45, 0.4, 0.45, 0.4333, 0.45, 0.4333, 0.5, 0.4, 0.5, 0.4, 0.5, 0.4333, 0.5, 0.4333, 0.55, 0.4, 0.55, 0.4333, 0.55, 0.4667, 0.55, 0.4667, 0.6, 0.4333, 0.6, 0.4333, 0.6, 0.4667, 0.6, 0.4667, 0.65, 0.4333, 0.65, 0.4333, 0.65, 0.4667, 0.65, 0.4667, 0.7, 0.4333, 0.7, 0.4333, 0.7, 0.4667, 0.7, 0.4667, 0.75, 0.4333, 0.75, 0.4333, 0.75, 0.4667, 0.75, 0.4667, 0.8, 0.4333, 0.8, 0.4333, 0.8, 0.4667, 0.8, 0.4667, 0.85, 0.4333, 0.85, 0.4333, 0.85, 0.4667, 0.85, 0.4667, 0.9, 0.4333, 0.9, 0.4333, 0.9, 0.4667, 0.9, 0.4667, 0.95, 0.4333, 0.95, 0.4333, 0.95, 0.4667, 0.95, 0.4667, 1.0, 0.4333, 1.0, 0.4333, 2.22e-16, 0.4667, 2.22e-16, 0.4667, 0.05, 0.4333, 0.05, 0.4333, 0.05, 0.4667, 0.05, 0.4667, 0.1, 0.4333, 0.1, 0.4333, 0.1, 0.4667, 0.1, 0.4667, 0.15, 0.4333, 0.15, 0.4333, 0.15, 0.4667, 0.15, 0.4667, 0.2, 0.4333, 0.2, 0.4333, 0.2, 0.4667, 0.2, 0.4667, 0.25, 0.4333, 0.25, 0.4333, 0.25, 0.4667, 0.25, 0.4667, 0.3, 0.4333, 0.3, 0.4333, 0.3, 0.4667, 0.3, 0.4667, 0.35, 0.4333, 0.35, 0.4333, 0.35, 0.4667, 0.35, 0.4667, 0.4, 0.4333, 0.4, 0.4333, 0.4, 0.4667, 0.4, 0.4667, 0.45, 0.4333, 0.45, 0.4333, 0.45, 0.4667, 0.45, 0.4667, 0.5, 0.4333, 0.5, 0.4333, 0.5, 0.4667, 0.5, 0.4667, 0.55, 0.4333, 0.55, 0.4667, 0.55, 0.5, 0.55, 0.5, 0.6, 0.4667, 0.6, 0.4667, 0.6, 0.5, 0.6, 0.5, 0.65, 0.4667, 0.65, 0.4667, 0.65, 0.5, 0.65, 0.5, 0.7, 0.4667, 0.7, 0.4667, 0.7, 0.5, 0.7, 0.5, 0.75, 0.4667, 0.75, 0.4667, 0.75, 0.5, 0.75, 0.5, 0.8, 0.4667, 0.8, 0.4667, 0.8, 0.5, 0.8, 0.5, 0.85, 0.4667, 0.85, 0.4667, 0.85, 0.5, 0.85, 0.5, 0.9, 0.4667, 0.9, 0.4667, 0.9, 0.5, 0.9, 0.5, 0.95, 0.4667, 0.95, 0.4667, 0.95, 0.5, 0.95, 0.5, 1.0, 0.4667, 1.0, 0.4667, 2.22e-16, 0.5, 2.22e-16, 0.5, 0.05, 0.4667, 0.05, 0.4667, 0.05, 0.5, 0.05, 0.5, 0.1, 0.4667, 0.1, 0.4667, 0.1, 0.5, 0.1, 0.5, 0.15, 0.4667, 0.15, 0.4667, 0.15, 0.5, 0.15, 0.5, 0.2, 0.4667, 0.2, 0.4667, 0.2, 0.5, 0.2, 0.5, 0.25, 0.4667, 0.25, 0.4667, 0.25, 0.5, 0.25, 0.5, 0.3, 0.4667, 0.3, 0.4667, 0.3, 0.5, 0.3, 0.5, 0.35, 0.4667, 0.35, 0.4667, 0.35, 0.5, 0.35, 0.5, 0.4, 0.4667, 0.4, 0.4667, 0.4, 0.5, 0.4, 0.5, 0.45, 0.4667, 0.45, 0.4667, 0.45, 0.5, 0.45, 0.5, 0.5, 0.4667, 0.5, 0.4667, 0.5, 0.5, 0.5, 0.5, 0.55, 0.4667, 0.55])
me_torus.materials.append(mat_material_001)
me_torus.update()

# ---- objects
ob_light = bpy.data.objects.new('Light', light_light)
ob_camera = bpy.data.objects.new('Camera', cam_camera)
ob_torus = bpy.data.objects.new('Torus', me_torus)

# ---- transforms, parenting, visibility, modifiers, constraints
ob_light.location = (4.076, 1.005, 5.904)
ob_light.rotation_euler = (0.6503, 0.05522, 1.866)
ob_light.lock_rotations_4d = False
ob_light.empty_display_type = 'ARROWS'
ob_light.color = (0.0, 0.0, 0.0, 0.0)
ob_light.lineart.crease_threshold = 0.0
ob_camera.location = (5.609, 1.434, 3.958)
ob_camera.rotation_euler = (0.9529, 1.721e-07, 8.12)
ob_camera.lock_rotations_4d = False
ob_camera.empty_display_type = 'ARROWS'
ob_camera.color = (0.0, 0.0, 0.0, 0.0)
ob_camera.display_type = 'WIRE'
ob_camera.lineart.crease_threshold = 0.0
ob_torus.location = (0.0, 0.0, 0.0)
_m = ob_torus.modifiers.new('Subdivision', 'SUBSURF')
_m.render_levels = 3

# ---- collection membership
col_collection.objects.link(ob_light)
col_collection.objects.link(ob_camera)
col_collection.objects.link(ob_torus)

# ---- scene / render settings (as saved in the file)
scene.camera = ob_camera
scene.frame_start = 1; scene.frame_end = 250; scene.frame_set(1)
scene.render.engine = 'BLENDER_EEVEE_NEXT'
bpy.context.view_layer.update()
